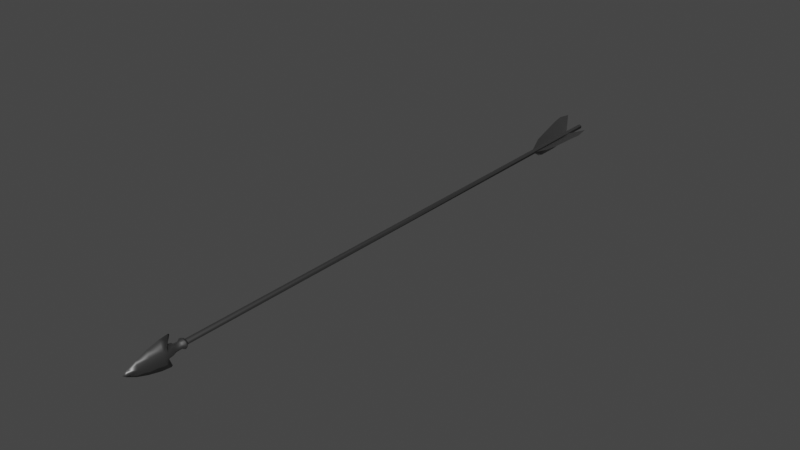 # Source: Sparrow_Arrow.blend  (saved by Blender 2.80.75; exported with 4.5.12 LTS)
import bpy
from mathutils import Matrix  # noqa: F401  (used for matrix-valued properties, if any)

bpy.ops.wm.read_factory_settings(use_empty=True)
scene = bpy.context.scene
scene.name = 'Scene'

# ---- collections
col_collection = bpy.data.collections.new('Collection'); scene.collection.children.link(col_collection)
col_collection_2 = bpy.data.collections.new('Collection 2'); scene.collection.children.link(col_collection_2)
col_collection_3 = bpy.data.collections.new('Collection 3'); scene.collection.children.link(col_collection_3)

# ---- images (referenced by path relative to the original .blend; pixels are not part of the script)
import os
ASSET_DIR = os.environ.get("B2B_ASSET_DIR", "")  # directory of the original .blend (textures are referenced by path, not embedded)
HERE = os.path.dirname(os.path.abspath(__file__))  # packed textures are extracted next to this script under _unpacked/

def load_image(name, relpath, width, height, colorspace="sRGB"):
    """Load a texture the original file referenced (path relative to the .blend, or extracted next to this script)."""
    p = next((c for c in (os.path.join(HERE, relpath), os.path.join(ASSET_DIR, relpath)) if relpath and os.path.exists(c)), "")
    if p:
        img = bpy.data.images.load(p, check_existing=True)
        img.name = name
    else:  # same state as the original file: an image datablock whose file is absent (Cycles renders it pink)
        img = bpy.data.images.new(name, width, height)
        img.source = "FILE"
        img.filepath = "//" + (relpath or name)
    img.colorspace_settings.name = colorspace
    return img
img_envsamplertex_001 = load_image('EnvSamplerTex.001', 'TeethAndTongue_D.tga', 1024, 1024, 'sRGB')
img_envsamplertex = load_image('EnvSamplerTex', 'TeethAndTongue_N.tga', 1024, 1024, 'Non-Color')

# ---- materials (node trees are filled in below, after node groups)
mat_m_sparrow_rogue_legs_hands = bpy.data.materials.new('M_Sparrow_Rogue_Legs_Hands')
mat_m_sparrow_rogue_legs_hands.use_transparent_shadow = False
mat_m_sparrow_rogue_legs_hands.diffuse_color = (0.2159, 0.2159, 0.2159, 1.0)
mat_m_sparrow_rogue_legs_hands.roughness = 0.5528
mat_m_sparrow_rogue_legs_hands.specular_intensity = 1.0
mat_m_sparrow_rogue_legs_hands.metallic = 1.0
mat_m_sparrow_rogue_torso_arms = bpy.data.materials.new('M_Sparrow_Rogue_Torso_Arms')
mat_m_sparrow_rogue_torso_arms.use_transparent_shadow = False
mat_m_sparrow_rogue_torso_arms.diffuse_color = (0.2159, 0.2159, 0.2159, 1.0)
mat_m_sparrow_rogue_torso_arms.roughness = 0.5528
mat_m_sparrow_rogue_torso_arms.specular_intensity = 1.0
mat_m_sparrow_rogue_torso_arms.metallic = 1.0
mat_m_sparrow_rogue_arrow = bpy.data.materials.new('M_Sparrow_Rogue_Arrow')
mat_m_sparrow_rogue_arrow.use_transparent_shadow = False
mat_m_sparrow_rogue_arrow.diffuse_color = (0.2159, 0.2159, 0.2159, 1.0)
mat_m_sparrow_rogue_arrow.roughness = 0.5528
mat_m_sparrow_rogue_arrow.specular_intensity = 1.0
mat_m_sparrow_rogue_arrow.metallic = 1.0
mat_m_sparrow_rogue_cloak = bpy.data.materials.new('M_Sparrow_Rogue_Cloak')
mat_m_sparrow_rogue_cloak.use_transparent_shadow = False
mat_m_sparrow_rogue_cloak.diffuse_color = (0.2159, 0.2159, 0.2159, 1.0)
mat_m_sparrow_rogue_cloak.roughness = 0.5528
mat_m_sparrow_rogue_cloak.specular_intensity = 1.0
mat_m_sparrow_rogue_cloak.metallic = 1.0
mat_m_sparrow_rogue_chestandbag = bpy.data.materials.new('M_Sparrow_Rogue_ChestandBag')
mat_m_sparrow_rogue_chestandbag.use_transparent_shadow = False
mat_m_sparrow_rogue_chestandbag.diffuse_color = (0.2159, 0.2159, 0.2159, 1.0)
mat_m_sparrow_rogue_chestandbag.roughness = 0.5528
mat_m_sparrow_rogue_chestandbag.specular_intensity = 1.0
mat_m_sparrow_rogue_chestandbag.metallic = 1.0
mat_m_arrowstring3 = bpy.data.materials.new('M_ArrowString3')
mat_m_arrowstring3.use_transparent_shadow = False
mat_m_arrowstring3.diffuse_color = (0.2159, 0.2159, 0.2159, 1.0)
mat_m_arrowstring3.roughness = 0.5528
mat_m_arrowstring3.specular_intensity = 1.0
mat_m_arrowstring3.metallic = 1.0
mat_fbx_default_material_6 = bpy.data.materials.new('Fbx Default Material 6')
mat_fbx_default_material_6.use_transparent_shadow = False
mat_fbx_default_material_6.diffuse_color = (0.72, 0.72, 0.72, 1.0)
mat_fbx_default_material_6.roughness = 0.5528
mat_fbx_default_material_6.specular_intensity = 1.0
mat_fbx_default_material_6.metallic = 1.0
mat_fbx_default_material_7 = bpy.data.materials.new('Fbx Default Material 7')
mat_fbx_default_material_7.use_transparent_shadow = False
mat_fbx_default_material_7.diffuse_color = (0.72, 0.72, 0.72, 1.0)
mat_fbx_default_material_7.roughness = 0.5528
mat_fbx_default_material_7.specular_intensity = 1.0
mat_fbx_default_material_7.metallic = 1.0
mat_m_tearline_inst2 = bpy.data.materials.new('M_TearLine_Inst2')
mat_m_tearline_inst2.use_transparent_shadow = False
mat_m_tearline_inst2.diffuse_color = (0.2159, 0.2159, 0.2159, 1.0)
mat_m_tearline_inst2.roughness = 0.5528
mat_m_tearline_inst2.specular_intensity = 1.0
mat_m_tearline_inst2.metallic = 1.0
mat_m_sparrow_eyerefractive_inst = bpy.data.materials.new('M_Sparrow_EyeRefractive_Inst')
mat_m_sparrow_eyerefractive_inst.use_transparent_shadow = False
mat_m_sparrow_eyerefractive_inst.diffuse_color = (0.2159, 0.2159, 0.2159, 1.0)
mat_m_sparrow_eyerefractive_inst.roughness = 0.5528
mat_m_sparrow_eyerefractive_inst.specular_intensity = 1.0
mat_m_sparrow_eyerefractive_inst.metallic = 1.0
mat_m_sparrow_eyelash_inst = bpy.data.materials.new('M_Sparrow_Eyelash_Inst')
mat_m_sparrow_eyelash_inst.use_transparent_shadow = False
mat_m_sparrow_eyelash_inst.diffuse_color = (0.2159, 0.2159, 0.2159, 1.0)
mat_m_sparrow_eyelash_inst.roughness = 0.5528
mat_m_sparrow_eyelash_inst.specular_intensity = 1.0
mat_m_sparrow_eyelash_inst.metallic = 1.0
mat_m_sparrow_eye_occlusion_inst = bpy.data.materials.new('M_Sparrow_Eye_Occlusion_Inst')
mat_m_sparrow_eye_occlusion_inst.use_transparent_shadow = False
mat_m_sparrow_eye_occlusion_inst.diffuse_color = (0.2159, 0.2159, 0.2159, 1.0)
mat_m_sparrow_eye_occlusion_inst.roughness = 0.5528
mat_m_sparrow_eye_occlusion_inst.specular_intensity = 1.0
mat_m_sparrow_eye_occlusion_inst.metallic = 1.0
mat_m_sparrow_hair_inst = bpy.data.materials.new('M_Sparrow_hair_Inst')
mat_m_sparrow_hair_inst.use_transparent_shadow = False
mat_m_sparrow_hair_inst.diffuse_color = (0.2159, 0.2159, 0.2159, 1.0)
mat_m_sparrow_hair_inst.roughness = 0.5528
mat_m_sparrow_hair_inst.specular_intensity = 1.0
mat_m_sparrow_hair_inst.metallic = 1.0
mat_fbx_default_material_13 = bpy.data.materials.new('Fbx Default Material 13')
mat_fbx_default_material_13.use_transparent_shadow = False
mat_fbx_default_material_13.diffuse_color = (0.72, 0.72, 0.72, 1.0)
mat_fbx_default_material_13.roughness = 0.5528
mat_fbx_default_material_13.specular_intensity = 1.0
mat_fbx_default_material_13.metallic = 1.0
mat_m_sparrow_new_head = bpy.data.materials.new('M_Sparrow_New_Head')
mat_m_sparrow_new_head.use_transparent_shadow = False
mat_m_sparrow_new_head.diffuse_color = (0.2159, 0.2159, 0.2159, 1.0)
mat_m_sparrow_new_head.roughness = 0.5528
mat_m_sparrow_new_head.specular_intensity = 1.0
mat_m_sparrow_new_head.metallic = 1.0
mat_m_m04_teethandtongue = bpy.data.materials.new('M_M04_TeethAndTongue')
mat_m_m04_teethandtongue.use_transparent_shadow = False
mat_m_m04_teethandtongue.roughness = 0.5528
mat_m_m04_teethandtongue.specular_intensity = 1.0
mat_m_m04_teethandtongue.metallic = 1.0

# ---- material node trees
mat_m_sparrow_rogue_legs_hands.use_nodes = True; mat_m_sparrow_rogue_legs_hands.node_tree.nodes.clear()
_N = mat_m_sparrow_rogue_legs_hands.node_tree.nodes; _L = mat_m_sparrow_rogue_legs_hands.node_tree.links
n0 = _N.new('ShaderNodeOutputMaterial'); n0.name = 'Material Output'; n0.location = (300, 300)
n1 = _N.new('ShaderNodeBsdfPrincipled'); n1.name = 'Principled BSDF'; n1.location = (10, 300)
n1.distribution = 'GGX'
n1.subsurface_method = 'BURLEY'
n1.inputs[0].default_value = (0.2159, 0.2159, 0.2159, 1.0)
n1.inputs[1].default_value = 1.0
n1.inputs[2].default_value = 0.5528
n1.inputs[3].default_value = 1.45
n1.inputs[13].default_value = 2.0
n1.inputs[27].default_value = (0.0, 0.0, 0.0, 1.0)
n1.inputs[28].default_value = 1.0
n2 = _N.new('ShaderNodeNormalMap'); n2.name = 'Normal Map'; n2.location = (-300, -300)
n2.label = 'Normal/Map'
n2.inputs[0].default_value = 0.14
_L.new(n1.outputs[0], n0.inputs[0])
_L.new(n2.outputs[0], n1.inputs[5])
n0.is_active_output = True
mat_m_sparrow_rogue_torso_arms.use_nodes = True; mat_m_sparrow_rogue_torso_arms.node_tree.nodes.clear()
_N = mat_m_sparrow_rogue_torso_arms.node_tree.nodes; _L = mat_m_sparrow_rogue_torso_arms.node_tree.links
n0 = _N.new('ShaderNodeOutputMaterial'); n0.name = 'Material Output'; n0.location = (300, 300)
n1 = _N.new('ShaderNodeBsdfPrincipled'); n1.name = 'Principled BSDF'; n1.location = (10, 300)
n1.distribution = 'GGX'
n1.subsurface_method = 'BURLEY'
n1.inputs[0].default_value = (0.2159, 0.2159, 0.2159, 1.0)
n1.inputs[1].default_value = 1.0
n1.inputs[2].default_value = 0.5528
n1.inputs[3].default_value = 1.45
n1.inputs[13].default_value = 2.0
n1.inputs[27].default_value = (0.0, 0.0, 0.0, 1.0)
n1.inputs[28].default_value = 1.0
n2 = _N.new('ShaderNodeNormalMap'); n2.name = 'Normal Map'; n2.location = (-300, -300)
n2.label = 'Normal/Map'
n2.inputs[0].default_value = 0.14
_L.new(n1.outputs[0], n0.inputs[0])
_L.new(n2.outputs[0], n1.inputs[5])
n0.is_active_output = True
mat_m_sparrow_rogue_arrow.use_nodes = True; mat_m_sparrow_rogue_arrow.node_tree.nodes.clear()
_N = mat_m_sparrow_rogue_arrow.node_tree.nodes; _L = mat_m_sparrow_rogue_arrow.node_tree.links
n0 = _N.new('ShaderNodeOutputMaterial'); n0.name = 'Material Output'; n0.location = (300, 300)
n1 = _N.new('ShaderNodeBsdfPrincipled'); n1.name = 'Principled BSDF'; n1.location = (10, 300)
n1.distribution = 'GGX'
n1.subsurface_method = 'BURLEY'
n1.inputs[0].default_value = (0.2159, 0.2159, 0.2159, 1.0)
n1.inputs[1].default_value = 1.0
n1.inputs[2].default_value = 0.5528
n1.inputs[3].default_value = 1.45
n1.inputs[13].default_value = 2.0
n1.inputs[27].default_value = (0.0, 0.0, 0.0, 1.0)
n1.inputs[28].default_value = 1.0
n2 = _N.new('ShaderNodeNormalMap'); n2.name = 'Normal Map'; n2.location = (-300, -300)
n2.label = 'Normal/Map'
n2.inputs[0].default_value = 0.14
_L.new(n1.outputs[0], n0.inputs[0])
_L.new(n2.outputs[0], n1.inputs[5])
n0.is_active_output = True
mat_m_sparrow_rogue_cloak.use_nodes = True; mat_m_sparrow_rogue_cloak.node_tree.nodes.clear()
_N = mat_m_sparrow_rogue_cloak.node_tree.nodes; _L = mat_m_sparrow_rogue_cloak.node_tree.links
n0 = _N.new('ShaderNodeOutputMaterial'); n0.name = 'Material Output'; n0.location = (300, 300)
n1 = _N.new('ShaderNodeBsdfPrincipled'); n1.name = 'Principled BSDF'; n1.location = (10, 300)
n1.distribution = 'GGX'
n1.subsurface_method = 'BURLEY'
n1.inputs[0].default_value = (0.2159, 0.2159, 0.2159, 1.0)
n1.inputs[1].default_value = 1.0
n1.inputs[2].default_value = 0.5528
n1.inputs[3].default_value = 1.45
n1.inputs[13].default_value = 2.0
n1.inputs[27].default_value = (0.0, 0.0, 0.0, 1.0)
n1.inputs[28].default_value = 1.0
n2 = _N.new('ShaderNodeNormalMap'); n2.name = 'Normal Map'; n2.location = (-300, -300)
n2.label = 'Normal/Map'
n2.inputs[0].default_value = 0.14
_L.new(n1.outputs[0], n0.inputs[0])
_L.new(n2.outputs[0], n1.inputs[5])
n0.is_active_output = True
mat_m_sparrow_rogue_chestandbag.use_nodes = True; mat_m_sparrow_rogue_chestandbag.node_tree.nodes.clear()
_N = mat_m_sparrow_rogue_chestandbag.node_tree.nodes; _L = mat_m_sparrow_rogue_chestandbag.node_tree.links
n0 = _N.new('ShaderNodeOutputMaterial'); n0.name = 'Material Output'; n0.location = (300, 300)
n1 = _N.new('ShaderNodeBsdfPrincipled'); n1.name = 'Principled BSDF'; n1.location = (10, 300)
n1.distribution = 'GGX'
n1.subsurface_method = 'BURLEY'
n1.inputs[0].default_value = (0.2159, 0.2159, 0.2159, 1.0)
n1.inputs[1].default_value = 1.0
n1.inputs[2].default_value = 0.5528
n1.inputs[3].default_value = 1.45
n1.inputs[13].default_value = 2.0
n1.inputs[27].default_value = (0.0, 0.0, 0.0, 1.0)
n1.inputs[28].default_value = 1.0
n2 = _N.new('ShaderNodeNormalMap'); n2.name = 'Normal Map'; n2.location = (-300, -300)
n2.label = 'Normal/Map'
n2.inputs[0].default_value = 0.14
_L.new(n1.outputs[0], n0.inputs[0])
_L.new(n2.outputs[0], n1.inputs[5])
n0.is_active_output = True
mat_m_arrowstring3.use_nodes = True; mat_m_arrowstring3.node_tree.nodes.clear()
_N = mat_m_arrowstring3.node_tree.nodes; _L = mat_m_arrowstring3.node_tree.links
n0 = _N.new('ShaderNodeOutputMaterial'); n0.name = 'Material Output'; n0.location = (300, 300)
n1 = _N.new('ShaderNodeBsdfPrincipled'); n1.name = 'Principled BSDF'; n1.location = (10, 300)
n1.distribution = 'GGX'
n1.subsurface_method = 'BURLEY'
n1.inputs[0].default_value = (0.2159, 0.2159, 0.2159, 1.0)
n1.inputs[1].default_value = 1.0
n1.inputs[2].default_value = 0.5528
n1.inputs[3].default_value = 1.45
n1.inputs[13].default_value = 2.0
n1.inputs[27].default_value = (0.0, 0.0, 0.0, 1.0)
n1.inputs[28].default_value = 1.0
n2 = _N.new('ShaderNodeNormalMap'); n2.name = 'Normal Map'; n2.location = (-300, -300)
n2.label = 'Normal/Map'
n2.inputs[0].default_value = 0.14
_L.new(n1.outputs[0], n0.inputs[0])
_L.new(n2.outputs[0], n1.inputs[5])
n0.is_active_output = True
mat_fbx_default_material_6.use_nodes = True; mat_fbx_default_material_6.node_tree.nodes.clear()
_N = mat_fbx_default_material_6.node_tree.nodes; _L = mat_fbx_default_material_6.node_tree.links
n0 = _N.new('ShaderNodeOutputMaterial'); n0.name = 'Material Output'; n0.location = (300, 300)
n1 = _N.new('ShaderNodeBsdfPrincipled'); n1.name = 'Principled BSDF'; n1.location = (10, 300)
n1.distribution = 'GGX'
n1.subsurface_method = 'BURLEY'
n1.inputs[0].default_value = (0.72, 0.72, 0.72, 1.0)
n1.inputs[1].default_value = 1.0
n1.inputs[2].default_value = 0.5528
n1.inputs[3].default_value = 1.45
n1.inputs[13].default_value = 2.0
n1.inputs[27].default_value = (0.0, 0.0, 0.0, 1.0)
n1.inputs[28].default_value = 1.0
n2 = _N.new('ShaderNodeNormalMap'); n2.name = 'Normal Map'; n2.location = (-300, -300)
n2.label = 'Normal/Map'
n2.inputs[0].default_value = 0.14
_L.new(n1.outputs[0], n0.inputs[0])
_L.new(n2.outputs[0], n1.inputs[5])
n0.is_active_output = True
mat_fbx_default_material_7.use_nodes = True; mat_fbx_default_material_7.node_tree.nodes.clear()
_N = mat_fbx_default_material_7.node_tree.nodes; _L = mat_fbx_default_material_7.node_tree.links
n0 = _N.new('ShaderNodeOutputMaterial'); n0.name = 'Material Output'; n0.location = (300, 300)
n1 = _N.new('ShaderNodeBsdfPrincipled'); n1.name = 'Principled BSDF'; n1.location = (10, 300)
n1.distribution = 'GGX'
n1.subsurface_method = 'BURLEY'
n1.inputs[0].default_value = (0.72, 0.72, 0.72, 1.0)
n1.inputs[1].default_value = 1.0
n1.inputs[2].default_value = 0.5528
n1.inputs[3].default_value = 1.45
n1.inputs[13].default_value = 2.0
n1.inputs[27].default_value = (0.0, 0.0, 0.0, 1.0)
n1.inputs[28].default_value = 1.0
n2 = _N.new('ShaderNodeNormalMap'); n2.name = 'Normal Map'; n2.location = (-300, -300)
n2.label = 'Normal/Map'
n2.inputs[0].default_value = 0.14
_L.new(n1.outputs[0], n0.inputs[0])
_L.new(n2.outputs[0], n1.inputs[5])
n0.is_active_output = True
mat_m_tearline_inst2.use_nodes = True; mat_m_tearline_inst2.node_tree.nodes.clear()
_N = mat_m_tearline_inst2.node_tree.nodes; _L = mat_m_tearline_inst2.node_tree.links
n0 = _N.new('ShaderNodeOutputMaterial'); n0.name = 'Material Output'; n0.location = (300, 300)
n1 = _N.new('ShaderNodeBsdfPrincipled'); n1.name = 'Principled BSDF'; n1.location = (10, 300)
n1.distribution = 'GGX'
n1.subsurface_method = 'BURLEY'
n1.inputs[0].default_value = (0.2159, 0.2159, 0.2159, 1.0)
n1.inputs[1].default_value = 1.0
n1.inputs[2].default_value = 0.5528
n1.inputs[3].default_value = 1.45
n1.inputs[4].default_value = 0.0
n1.inputs[13].default_value = 2.0
n1.inputs[27].default_value = (0.0, 0.0, 0.0, 1.0)
n1.inputs[28].default_value = 1.0
n2 = _N.new('ShaderNodeNormalMap'); n2.name = 'Normal Map'; n2.location = (-300, -300)
n2.label = 'Normal/Map'
n2.inputs[0].default_value = 0.14
_L.new(n1.outputs[0], n0.inputs[0])
_L.new(n2.outputs[0], n1.inputs[5])
n0.is_active_output = True
mat_m_sparrow_eyerefractive_inst.use_nodes = True; mat_m_sparrow_eyerefractive_inst.node_tree.nodes.clear()
_N = mat_m_sparrow_eyerefractive_inst.node_tree.nodes; _L = mat_m_sparrow_eyerefractive_inst.node_tree.links
n0 = _N.new('ShaderNodeOutputMaterial'); n0.name = 'Material Output'; n0.location = (300, 300)
n1 = _N.new('ShaderNodeBsdfPrincipled'); n1.name = 'Principled BSDF'; n1.location = (10, 300)
n1.distribution = 'GGX'
n1.subsurface_method = 'BURLEY'
n1.inputs[0].default_value = (0.2159, 0.2159, 0.2159, 1.0)
n1.inputs[1].default_value = 1.0
n1.inputs[2].default_value = 0.5528
n1.inputs[3].default_value = 1.45
n1.inputs[13].default_value = 2.0
n1.inputs[27].default_value = (0.0, 0.0, 0.0, 1.0)
n1.inputs[28].default_value = 1.0
n2 = _N.new('ShaderNodeNormalMap'); n2.name = 'Normal Map'; n2.location = (-300, -300)
n2.label = 'Normal/Map'
n2.inputs[0].default_value = 0.14
_L.new(n1.outputs[0], n0.inputs[0])
_L.new(n2.outputs[0], n1.inputs[5])
n0.is_active_output = True
mat_m_sparrow_eyelash_inst.use_nodes = True; mat_m_sparrow_eyelash_inst.node_tree.nodes.clear()
_N = mat_m_sparrow_eyelash_inst.node_tree.nodes; _L = mat_m_sparrow_eyelash_inst.node_tree.links
n0 = _N.new('ShaderNodeOutputMaterial'); n0.name = 'Material Output'; n0.location = (300, 300)
n1 = _N.new('ShaderNodeBsdfPrincipled'); n1.name = 'Principled BSDF'; n1.location = (10, 300)
n1.distribution = 'GGX'
n1.subsurface_method = 'BURLEY'
n1.inputs[0].default_value = (0.2159, 0.2159, 0.2159, 1.0)
n1.inputs[1].default_value = 1.0
n1.inputs[2].default_value = 0.5528
n1.inputs[3].default_value = 1.45
n1.inputs[4].default_value = 0.0
n1.inputs[13].default_value = 2.0
n1.inputs[27].default_value = (0.0, 0.0, 0.0, 1.0)
n1.inputs[28].default_value = 1.0
n2 = _N.new('ShaderNodeNormalMap'); n2.name = 'Normal Map'; n2.location = (-300, -300)
n2.label = 'Normal/Map'
n2.inputs[0].default_value = 0.14
_L.new(n1.outputs[0], n0.inputs[0])
_L.new(n2.outputs[0], n1.inputs[5])
n0.is_active_output = True
mat_m_sparrow_eye_occlusion_inst.use_nodes = True; mat_m_sparrow_eye_occlusion_inst.node_tree.nodes.clear()
_N = mat_m_sparrow_eye_occlusion_inst.node_tree.nodes; _L = mat_m_sparrow_eye_occlusion_inst.node_tree.links
n0 = _N.new('ShaderNodeOutputMaterial'); n0.name = 'Material Output'; n0.location = (300, 300)
n1 = _N.new('ShaderNodeBsdfPrincipled'); n1.name = 'Principled BSDF'; n1.location = (10, 300)
n1.distribution = 'GGX'
n1.subsurface_method = 'BURLEY'
n1.inputs[0].default_value = (0.2159, 0.2159, 0.2159, 1.0)
n1.inputs[1].default_value = 1.0
n1.inputs[2].default_value = 0.5528
n1.inputs[3].default_value = 1.45
n1.inputs[4].default_value = 0.0
n1.inputs[13].default_value = 2.0
n1.inputs[27].default_value = (0.0, 0.0, 0.0, 1.0)
n1.inputs[28].default_value = 1.0
n2 = _N.new('ShaderNodeNormalMap'); n2.name = 'Normal Map'; n2.location = (-300, -300)
n2.label = 'Normal/Map'
n2.inputs[0].default_value = 0.14
_L.new(n1.outputs[0], n0.inputs[0])
_L.new(n2.outputs[0], n1.inputs[5])
n0.is_active_output = True
mat_m_sparrow_hair_inst.use_nodes = True; mat_m_sparrow_hair_inst.node_tree.nodes.clear()
_N = mat_m_sparrow_hair_inst.node_tree.nodes; _L = mat_m_sparrow_hair_inst.node_tree.links
n0 = _N.new('ShaderNodeOutputMaterial'); n0.name = 'Material Output'; n0.location = (300, 300)
n1 = _N.new('ShaderNodeBsdfPrincipled'); n1.name = 'Principled BSDF'; n1.location = (10, 300)
n1.distribution = 'GGX'
n1.subsurface_method = 'BURLEY'
n1.inputs[0].default_value = (0.2159, 0.2159, 0.2159, 1.0)
n1.inputs[1].default_value = 1.0
n1.inputs[2].default_value = 0.5528
n1.inputs[3].default_value = 1.45
n1.inputs[13].default_value = 2.0
n1.inputs[27].default_value = (0.0, 0.0, 0.0, 1.0)
n1.inputs[28].default_value = 1.0
n2 = _N.new('ShaderNodeNormalMap'); n2.name = 'Normal Map'; n2.location = (-300, -300)
n2.label = 'Normal/Map'
n2.inputs[0].default_value = 0.14
_L.new(n1.outputs[0], n0.inputs[0])
_L.new(n2.outputs[0], n1.inputs[5])
n0.is_active_output = True
mat_fbx_default_material_13.use_nodes = True; mat_fbx_default_material_13.node_tree.nodes.clear()
_N = mat_fbx_default_material_13.node_tree.nodes; _L = mat_fbx_default_material_13.node_tree.links
n0 = _N.new('ShaderNodeOutputMaterial'); n0.name = 'Material Output'; n0.location = (300, 300)
n1 = _N.new('ShaderNodeBsdfPrincipled'); n1.name = 'Principled BSDF'; n1.location = (10, 300)
n1.distribution = 'GGX'
n1.subsurface_method = 'BURLEY'
n1.inputs[0].default_value = (0.72, 0.72, 0.72, 1.0)
n1.inputs[1].default_value = 1.0
n1.inputs[2].default_value = 0.5528
n1.inputs[3].default_value = 1.45
n1.inputs[13].default_value = 2.0
n1.inputs[27].default_value = (0.0, 0.0, 0.0, 1.0)
n1.inputs[28].default_value = 1.0
n2 = _N.new('ShaderNodeNormalMap'); n2.name = 'Normal Map'; n2.location = (-300, -300)
n2.label = 'Normal/Map'
n2.inputs[0].default_value = 0.14
_L.new(n1.outputs[0], n0.inputs[0])
_L.new(n2.outputs[0], n1.inputs[5])
n0.is_active_output = True
mat_m_sparrow_new_head.use_nodes = True; mat_m_sparrow_new_head.node_tree.nodes.clear()
_N = mat_m_sparrow_new_head.node_tree.nodes; _L = mat_m_sparrow_new_head.node_tree.links
n0 = _N.new('ShaderNodeOutputMaterial'); n0.name = 'Material Output'; n0.location = (300, 300)
n1 = _N.new('ShaderNodeBsdfPrincipled'); n1.name = 'Principled BSDF'; n1.location = (10, 300)
n1.distribution = 'GGX'
n1.subsurface_method = 'BURLEY'
n1.inputs[0].default_value = (0.2159, 0.2159, 0.2159, 1.0)
n1.inputs[1].default_value = 1.0
n1.inputs[2].default_value = 0.5528
n1.inputs[3].default_value = 1.45
n1.inputs[13].default_value = 2.0
n1.inputs[27].default_value = (0.0, 0.0, 0.0, 1.0)
n1.inputs[28].default_value = 1.0
n2 = _N.new('ShaderNodeNormalMap'); n2.name = 'Normal Map'; n2.location = (-300, -300)
n2.label = 'Normal/Map'
n2.inputs[0].default_value = 0.14
_L.new(n1.outputs[0], n0.inputs[0])
_L.new(n2.outputs[0], n1.inputs[5])
n0.is_active_output = True
mat_m_m04_teethandtongue.use_nodes = True; mat_m_m04_teethandtongue.node_tree.nodes.clear()
_N = mat_m_m04_teethandtongue.node_tree.nodes; _L = mat_m_m04_teethandtongue.node_tree.links
n0 = _N.new('ShaderNodeOutputMaterial'); n0.name = 'Material Output'; n0.location = (300, 300)
n1 = _N.new('ShaderNodeBsdfPrincipled'); n1.name = 'Principled BSDF'; n1.location = (10, 300)
n1.distribution = 'GGX'
n1.subsurface_method = 'BURLEY'
n1.inputs[1].default_value = 1.0
n1.inputs[2].default_value = 0.5528
n1.inputs[3].default_value = 1.45
n1.inputs[13].default_value = 2.0
n1.inputs[27].default_value = (0.0, 0.0, 0.0, 1.0)
n1.inputs[28].default_value = 1.0
n2 = _N.new('ShaderNodeNormalMap'); n2.name = 'Normal Map'; n2.location = (-300, -300)
n2.label = 'Normal/Map'
n2.inputs[0].default_value = 0.14
n3 = _N.new('ShaderNodeTexImage'); n3.name = 'Image Texture'; n3.location = (-300, 600)
n3.image = img_envsamplertex_001
n4 = _N.new('ShaderNodeTexImage'); n4.name = 'Image Texture.001'; n4.location = (-600, -900)
n4.image = img_envsamplertex
_L.new(n1.outputs[0], n0.inputs[0])
_L.new(n2.outputs[0], n1.inputs[5])
_L.new(n3.outputs[0], n1.inputs[0])
_L.new(n4.outputs[0], n2.inputs[1])
n0.is_active_output = True

# ---- world
world_world = bpy.data.worlds.new('World'); scene.world = world_world
world_world.use_nodes = True; world_world.node_tree.nodes.clear()
_N = world_world.node_tree.nodes; _L = world_world.node_tree.links
n0 = _N.new('ShaderNodeOutputWorld'); n0.name = 'World Output'; n0.location = (300, 300)
n1 = _N.new('ShaderNodeBackground'); n1.name = 'Background'; n1.location = (10, 300)
n1.inputs[0].default_value = (0.05088, 0.05088, 0.05088, 1.0)
_L.new(n1.outputs[0], n0.inputs[0])
n0.is_active_output = True
world_world.color = (0.05088, 0.05088, 0.05088)
world_world.use_sun_shadow = False
world_world.sun_shadow_jitter_overblur = 0.0

# ---- meshes
me_sparrow_rogue = bpy.data.meshes.new('Sparrow_Rogue')
me_sparrow_rogue.from_pydata([(9.712, 51.16, 0.03992), (9.712, -20.67, 0.0351), (10.01, -20.67, -0.1356), (9.991, 51.16, -0.1449), (10.01, -20.67, -0.4772), (9.991, 51.16, -0.468), (9.712, 51.16, -0.6527), (9.712, -20.67, -0.6479), (9.432, 51.16, -0.468), (9.432, 51.16, -0.468), (9.991, 51.16, -0.1449), (9.416, -20.67, -0.4772), (9.432, 51.16, -0.1449), (9.712, 51.16, 0.03992), (9.432, 51.16, -0.1449), (9.416, -20.67, -0.1356), (9.712, 51.16, 0.03992), (9.712, -20.67, 0.0351), (11.33, 49.87, -0.01696), (9.79, 47.6, -0.2467), (11.69, 47.63, -0.03268), (9.85, 46.12, -0.3717), (11.61, 45.91, 0.02685), (11.25, 42.52, -0.1002), (10.83, 40.93, -0.1845), (9.785, 39.51, -0.3756), (8.54, 49.8, 1.539), (9.805, 47.56, -0.1176), (8.618, 47.57, 1.893), (9.779, 46.05, -0.1228), (8.876, 45.84, 1.823), (9.43, 42.46, 1.449), (9.505, 40.87, 1.022), (9.652, 39.45, -0.04331), (8.438, 48.31, -2.346), (9.74, 47.61, -0.3484), (8.05, 50.19, -1.919), (9.713, 46.1, -0.3536), (8.69, 46.23, -2.288), (9.352, 42.43, -1.747), (9.661, 40.91, -1.302), (9.586, 39.5, -0.2741), (9.303, -20.55, 0.07742), (9.713, -20.55, 0.2342), (9.713, -20.55, -0.8466), (9.303, -20.55, -0.6898), (9.713, -20.77, 0.3038), (9.713, -20.55, 0.2342), (9.25, -20.77, 0.1266), (9.713, -21.08, 0.1111), (9.133, -20.55, -0.3062), (9.058, -20.77, -0.3062), (9.394, -21.08, -0.01071), (9.713, -21.77, 0.136), (9.25, -20.77, -0.739), (9.713, -20.55, -0.8466), (9.713, -20.77, -0.9162), (9.264, -21.08, -0.3062), (9.394, -21.08, -0.6017), (9.713, -21.08, -0.7235), (9.297, -21.77, -0.3062), (9.415, -21.77, -0.6344), (9.713, -21.77, -0.7483), (9.415, -21.77, 0.02205), (9.228, -22.15, -0.3062), (9.437, -22.15, -0.8512), (9.713, -22.06, -1.053), (9.713, -22.5, -1.153), (9.268, -22.15, -0.6502), (9.437, -22.84, -0.8762), (9.713, -22.16, -2.069), (9.713, -22.3, -2.2), (9.106, -22.97, -0.6852), (9.315, -22.97, -1.414), (9.713, -23.47, -2.069), (9.075, -22.97, -0.3062), (9.161, -23.46, -0.9897), (9.713, -24.95, -1.7), (9.268, -22.15, 0.03782), (9.304, -24.95, -0.9322), (9.713, -26.3, -1.225), (9.437, -22.15, 0.2388), (9.713, -22.06, 0.441), (9.106, -22.97, 0.07282), (9.437, -22.84, 0.2638), (9.713, -22.5, 0.541), (9.713, -22.16, 1.456), (9.713, -22.3, 1.587), (9.315, -22.97, 0.8018), (9.713, -23.47, 1.457), (9.161, -23.46, 0.3773), (9.713, -24.95, 1.088), (9.108, -23.45, -0.3062), (9.304, -24.95, 0.3198), (9.713, -26.3, 0.6128), (9.243, -24.95, -0.3062), (9.5, -26.3, 0.2078), (9.713, -27.41, 0.03382), (9.409, -26.3, -0.3062), (9.5, -26.3, -0.8202), (9.713, -27.41, -0.6462), (9.563, -27.41, -0.3062), (9.713, -27.86, -0.3062), (9.713, -20.55, -0.8466), (9.713, -20.55, 0.2342), (10.12, -20.55, 0.07742), (10.12, -20.55, -0.6898), (9.713, -20.55, 0.2342), (9.713, -20.77, 0.3038), (10.29, -20.55, -0.3062), (10.18, -20.77, 0.1266), (9.713, -21.08, 0.1111), (10.37, -20.77, -0.3062), (10.03, -21.08, -0.01071), (9.713, -21.77, 0.136), (10.18, -20.77, -0.739), (9.713, -20.55, -0.8466), (9.713, -20.77, -0.9162), (10.16, -21.08, -0.3062), (10.03, -21.08, -0.6017), (9.713, -21.08, -0.7235), (10.13, -21.77, -0.3062), (10.01, -21.77, -0.6344), (9.713, -21.77, -0.7483), (10.01, -21.77, 0.02205), (10.2, -22.15, -0.3062), (9.988, -22.15, -0.8512), (9.713, -22.06, -1.053), (9.713, -22.5, -1.153), (10.16, -22.15, -0.6502), (9.988, -22.84, -0.8762), (9.713, -22.16, -2.069), (9.713, -22.3, -2.2), (10.32, -22.97, -0.6852), (10.11, -22.97, -1.414), (9.713, -23.47, -2.069), (10.35, -22.97, -0.3062), (10.27, -23.46, -0.9897), (9.713, -24.95, -1.7), (10.16, -22.15, 0.03782), (10.12, -24.95, -0.9322), (9.713, -26.3, -1.225), (9.988, -22.15, 0.2388), (9.713, -22.06, 0.441), (10.32, -22.97, 0.07282), (9.988, -22.84, 0.2638), (9.713, -22.5, 0.541), (9.713, -22.16, 1.456), (9.713, -22.3, 1.587), (10.11, -22.97, 0.8018), (9.713, -23.47, 1.457), (10.27, -23.46, 0.3773), (9.713, -24.95, 1.088), (10.32, -23.45, -0.3062), (10.12, -24.95, 0.3198), (9.713, -26.3, 0.6128), (10.18, -24.95, -0.3062), (9.926, -26.3, 0.2078), (9.713, -27.41, 0.03382), (10.02, -26.3, -0.3062), (9.926, -26.3, -0.8202), (9.713, -27.41, -0.6462), (9.863, -27.41, -0.3062), (9.713, -27.86, -0.3062)], [], [(0, 1, 2), (2, 3, 0), (3, 2, 4), (4, 5, 3), (6, 5, 4), (4, 7, 6), (6, 8, 5), (9, 6, 7), (10, 5, 8), (7, 11, 9), (8, 12, 10), (13, 10, 12), (14, 9, 11), (11, 15, 14), (16, 14, 15), (15, 17, 16), (18, 19, 20), (20, 19, 21), (21, 22, 20), (22, 21, 23), (21, 24, 23), (21, 25, 24), (26, 27, 28), (28, 27, 29), (29, 30, 28), (30, 29, 31), (29, 32, 31), (29, 33, 32), (34, 35, 36), (35, 34, 37), (34, 38, 37), (37, 38, 39), (37, 39, 40), (37, 40, 41), (42, 43, 44), (44, 45, 42), (46, 47, 42), (42, 48, 46), (49, 46, 48), (50, 42, 45), (48, 42, 50), (51, 50, 45), (50, 51, 48), (48, 52, 49), (52, 48, 51), (53, 49, 52), (45, 54, 51), (54, 45, 55), (55, 56, 54), (57, 51, 54), (51, 57, 52), (58, 54, 56), (54, 58, 57), (56, 59, 58), (52, 57, 60), (60, 57, 58), (61, 58, 59), (58, 61, 60), (59, 62, 61), (60, 63, 52), (52, 63, 53), (64, 60, 61), (63, 60, 64), (65, 61, 62), (62, 66, 65), (65, 66, 67), (61, 68, 64), (65, 68, 61), (67, 69, 65), (67, 70, 69), (69, 70, 71), (72, 68, 65), (65, 69, 72), (71, 73, 69), (72, 69, 73), (71, 74, 73), (68, 72, 75), (75, 64, 68), (73, 76, 72), (76, 73, 74), (75, 72, 76), (76, 74, 77), (78, 64, 75), (64, 78, 63), (77, 79, 76), (77, 80, 79), (81, 63, 78), (53, 63, 81), (81, 82, 53), (81, 78, 83), (75, 83, 78), (82, 81, 84), (83, 84, 81), (84, 85, 82), (85, 84, 86), (87, 86, 84), (84, 88, 87), (83, 88, 84), (87, 88, 89), (88, 83, 90), (90, 89, 88), (90, 83, 75), (91, 89, 90), (75, 92, 90), (76, 92, 75), (92, 76, 79), (90, 93, 91), (93, 90, 92), (91, 93, 94), (79, 95, 92), (92, 95, 93), (94, 93, 96), (94, 96, 97), (93, 95, 98), (98, 96, 93), (98, 95, 79), (97, 96, 98), (79, 99, 98), (80, 99, 79), (80, 100, 99), (98, 99, 100), (98, 101, 97), (100, 101, 98), (101, 102, 97), (101, 100, 102), (103, 104, 105), (105, 106, 103), (105, 107, 108), (109, 106, 105), (108, 110, 105), (109, 105, 110), (110, 108, 111), (106, 109, 112), (110, 112, 109), (111, 113, 110), (112, 110, 113), (113, 111, 114), (112, 115, 106), (116, 106, 115), (115, 117, 116), (115, 112, 118), (113, 118, 112), (117, 115, 119), (118, 119, 115), (119, 120, 117), (121, 118, 113), (119, 118, 121), (120, 119, 122), (121, 122, 119), (122, 123, 120), (113, 124, 121), (114, 124, 113), (122, 121, 125), (125, 121, 124), (123, 122, 126), (126, 127, 123), (128, 127, 126), (125, 129, 122), (126, 122, 129), (126, 130, 128), (128, 130, 131), (132, 131, 130), (126, 129, 133), (133, 130, 126), (130, 134, 132), (133, 134, 130), (132, 134, 135), (136, 133, 129), (129, 125, 136), (134, 133, 137), (137, 135, 134), (137, 133, 136), (138, 135, 137), (136, 125, 139), (124, 139, 125), (137, 140, 138), (138, 140, 141), (142, 139, 124), (142, 124, 114), (114, 143, 142), (144, 139, 142), (139, 144, 136), (145, 142, 143), (142, 145, 144), (143, 146, 145), (146, 147, 145), (145, 147, 148), (148, 149, 145), (144, 145, 149), (148, 150, 149), (149, 151, 144), (151, 149, 150), (136, 144, 151), (151, 150, 152), (151, 153, 136), (136, 153, 137), (140, 137, 153), (152, 154, 151), (153, 151, 154), (152, 155, 154), (153, 156, 140), (154, 156, 153), (155, 157, 154), (155, 158, 157), (159, 156, 154), (154, 157, 159), (140, 156, 159), (159, 157, 158), (159, 160, 140), (141, 140, 160), (141, 160, 161), (161, 160, 159), (158, 162, 159), (159, 162, 161), (162, 158, 163), (162, 163, 161)])
me_sparrow_rogue.polygons.foreach_set('use_smooth', [True] * 216)
me_sparrow_rogue.polygons.foreach_set('material_index', [2, 2, 2, 2, 2, 2, 2, 2, 2, 2, 2, 2, 2, 2, 2, 2, 2, 2, 2, 2, 2, 2, 2, 2, 2, 2, 2, 2, 2, 2, 2, 2, 2, 2, 2, 2, 2, 2, 2, 2, 2, 2, 2, 2, 2, 2, 2, 2, 2, 2, 2, 2, 2, 2, 2, 2, 2, 2, 2, 2, 2, 2, 2, 2, 2, 2, 2, 2, 2, 2, 2, 2, 2, 2, 2, 2, 2, 2, 2, 2, 2, 2, 2, 2, 2, 2, 2, 2, 2, 2, 2, 2, 2, 2, 2, 2, 2, 2, 2, 2, 2, 2, 2, 2, 2, 2, 2, 2, 2, 2, 2, 2, 2, 2, 2, 2, 2, 2, 2, 2, 2, 2, 2, 2, 2, 2, 2, 2, 2, 2, 2, 2, 2, 2, 2, 2, 2, 2, 2, 2, 2, 2, 2, 2, 2, 2, 2, 2, 2, 2, 2, 2, 2, 2, 2, 2, 2, 2, 2, 2, 2, 2, 2, 2, 2, 2, 2, 2, 2, 2, 2, 2, 2, 2, 2, 2, 2, 2, 2, 2, 2, 2, 2, 2, 2, 2, 2, 2, 2, 2, 2, 2, 2, 2, 2, 2, 2, 2, 2, 2, 2, 2, 2, 2, 2, 2, 2, 2, 2, 2, 2, 2, 2, 2, 2, 2])
_uv = me_sparrow_rogue.uv_layers.new(name='DiffuseUV')
_uv.uv.foreach_set('vector', [0.9788, 0.05883, 0.9793, 0.7547, 0.9765, 0.7547, 0.9765, 0.7547, 0.976, 0.05883, 0.9788, 0.05883, 0.976, 0.05883, 0.9765, 0.7547, 0.9737, 0.7547, 0.9737, 0.7547, 0.9733, 0.05884, 0.976, 0.05883, 0.9705, 0.05885, 0.9733, 0.05884, 0.9737, 0.7547, 0.9737, 0.7547, 0.971, 0.7547, 0.9705, 0.05885, 0.9705, 0.05885, 0.9691, 0.05641, 0.9733, 0.05884, 0.9677, 0.05886, 0.9705, 0.05885, 0.971, 0.7547, 0.9746, 0.05639, 0.9733, 0.05884, 0.9691, 0.05641, 0.971, 0.7547, 0.9682, 0.7547, 0.9677, 0.05886, 0.9691, 0.05641, 0.9705, 0.05395, 0.9746, 0.05639, 0.9732, 0.05394, 0.9746, 0.05639, 0.9705, 0.05395, 0.9649, 0.05885, 0.9677, 0.05886, 0.9682, 0.7547, 0.9682, 0.7547, 0.9655, 0.7547, 0.9649, 0.05885, 0.962, 0.05885, 0.9649, 0.05885, 0.9655, 0.7547, 0.9655, 0.7547, 0.9627, 0.7547, 0.962, 0.05885, 0.9032, 0.4884, 0.889, 0.4608, 0.9068, 0.4752, 0.9068, 0.4752, 0.889, 0.4608, 0.889, 0.4472, 0.889, 0.4472, 0.9143, 0.4472, 0.9068, 0.4752, 0.9143, 0.4472, 0.889, 0.4472, 0.9148, 0.4225, 0.889, 0.4472, 0.9072, 0.4102, 0.9148, 0.4225, 0.889, 0.4472, 0.889, 0.3981, 0.9072, 0.4102, 0.9032, 0.4884, 0.889, 0.4608, 0.9068, 0.4752, 0.9068, 0.4752, 0.889, 0.4608, 0.889, 0.4472, 0.889, 0.4472, 0.9143, 0.4472, 0.9068, 0.4752, 0.9143, 0.4472, 0.889, 0.4472, 0.9148, 0.4225, 0.889, 0.4472, 0.9072, 0.4102, 0.9148, 0.4225, 0.889, 0.4472, 0.889, 0.3981, 0.9072, 0.4102, 0.8629, 0.4702, 0.889, 0.4608, 0.8714, 0.4829, 0.889, 0.4608, 0.8629, 0.4702, 0.889, 0.4472, 0.8629, 0.4702, 0.862, 0.4472, 0.889, 0.4472, 0.889, 0.4472, 0.862, 0.4472, 0.8607, 0.4185, 0.889, 0.4472, 0.8607, 0.4185, 0.8684, 0.4076, 0.889, 0.4472, 0.8684, 0.4076, 0.889, 0.3981, 0.4342, 0.1045, 0.4388, 0.09214, 0.4055, 0.09225, 0.4055, 0.09225, 0.4102, 0.1047, 0.4342, 0.1045, 0.4484, 0.1137, 0.4483, 0.1067, 0.4342, 0.1045, 0.4342, 0.1045, 0.4346, 0.1122, 0.4484, 0.1137, 0.4437, 0.1243, 0.4484, 0.1137, 0.4346, 0.1122, 0.4222, 0.1086, 0.4342, 0.1045, 0.4102, 0.1047, 0.4346, 0.1122, 0.4342, 0.1045, 0.4222, 0.1086, 0.4221, 0.1144, 0.4222, 0.1086, 0.4102, 0.1047, 0.4222, 0.1086, 0.4221, 0.1144, 0.4346, 0.1122, 0.4346, 0.1122, 0.4333, 0.1238, 0.4437, 0.1243, 0.4333, 0.1238, 0.4346, 0.1122, 0.4221, 0.1144, 0.4442, 0.1439, 0.4437, 0.1243, 0.4333, 0.1238, 0.4102, 0.1047, 0.4102, 0.1124, 0.4221, 0.1144, 0.4102, 0.1124, 0.4102, 0.1047, 0.3962, 0.1076, 0.3962, 0.1076, 0.3963, 0.1146, 0.4102, 0.1124, 0.4229, 0.1246, 0.4221, 0.1144, 0.4102, 0.1124, 0.4221, 0.1144, 0.4229, 0.1246, 0.4333, 0.1238, 0.412, 0.1244, 0.4102, 0.1124, 0.3963, 0.1146, 0.4102, 0.1124, 0.412, 0.1244, 0.4229, 0.1246, 0.3963, 0.1146, 0.4016, 0.1254, 0.412, 0.1244, 0.4333, 0.1238, 0.4229, 0.1246, 0.4233, 0.146, 0.4233, 0.146, 0.4229, 0.1246, 0.412, 0.1244, 0.4122, 0.1461, 0.412, 0.1244, 0.4016, 0.1254, 0.412, 0.1244, 0.4122, 0.1461, 0.4233, 0.146, 0.4016, 0.1254, 0.4023, 0.1451, 0.4122, 0.1461, 0.4233, 0.146, 0.4343, 0.1455, 0.4333, 0.1238, 0.4333, 0.1238, 0.4343, 0.1455, 0.4442, 0.1439, 0.4236, 0.1585, 0.4233, 0.146, 0.4122, 0.1461, 0.4343, 0.1455, 0.4233, 0.146, 0.4236, 0.1585, 0.4055, 0.158, 0.4122, 0.1461, 0.4023, 0.1451, 0.4023, 0.1451, 0.3954, 0.1545, 0.4055, 0.158, 0.4055, 0.158, 0.3954, 0.1545, 0.3919, 0.1671, 0.4122, 0.1461, 0.4134, 0.1588, 0.4236, 0.1585, 0.4055, 0.158, 0.4134, 0.1588, 0.4122, 0.1461, 0.3919, 0.1671, 0.4025, 0.1781, 0.4055, 0.158, 0.3919, 0.1671, 0.3627, 0.1661, 0.4025, 0.1781, 0.4025, 0.1781, 0.3627, 0.1661, 0.3596, 0.1709, 0.4126, 0.1852, 0.4134, 0.1588, 0.4055, 0.158, 0.4055, 0.158, 0.4025, 0.1781, 0.4126, 0.1852, 0.3596, 0.1709, 0.3887, 0.1877, 0.4025, 0.1781, 0.4126, 0.1852, 0.4025, 0.1781, 0.3887, 0.1877, 0.3596, 0.1709, 0.3672, 0.2051, 0.3887, 0.1877, 0.4134, 0.1588, 0.4126, 0.1852, 0.4244, 0.185, 0.4244, 0.185, 0.4236, 0.1585, 0.4134, 0.1588, 0.3887, 0.1877, 0.4039, 0.2012, 0.4126, 0.1852, 0.4039, 0.2012, 0.3887, 0.1877, 0.3672, 0.2051, 0.4244, 0.185, 0.4126, 0.1852, 0.4039, 0.2012, 0.4039, 0.2012, 0.3672, 0.2051, 0.381, 0.2489, 0.4338, 0.1582, 0.4236, 0.1585, 0.4244, 0.185, 0.4236, 0.1585, 0.4338, 0.1582, 0.4343, 0.1455, 0.381, 0.2489, 0.4071, 0.2465, 0.4039, 0.2012, 0.381, 0.2489, 0.3976, 0.2891, 0.4071, 0.2465, 0.4417, 0.157, 0.4343, 0.1455, 0.4338, 0.1582, 0.4442, 0.1439, 0.4343, 0.1455, 0.4417, 0.157, 0.4417, 0.157, 0.4516, 0.153, 0.4442, 0.1439, 0.4417, 0.157, 0.4338, 0.1582, 0.4361, 0.1846, 0.4244, 0.185, 0.4361, 0.1846, 0.4338, 0.1582, 0.4516, 0.153, 0.4417, 0.157, 0.4457, 0.1769, 0.4361, 0.1846, 0.4457, 0.1769, 0.4417, 0.157, 0.4457, 0.1769, 0.4558, 0.1653, 0.4516, 0.153, 0.4558, 0.1653, 0.4457, 0.1769, 0.4848, 0.1627, 0.4882, 0.1673, 0.4848, 0.1627, 0.4457, 0.1769, 0.4457, 0.1769, 0.4601, 0.1857, 0.4882, 0.1673, 0.4361, 0.1846, 0.4601, 0.1857, 0.4457, 0.1769, 0.4882, 0.1673, 0.4601, 0.1857, 0.4825, 0.2019, 0.4601, 0.1857, 0.4361, 0.1846, 0.4456, 0.2, 0.4456, 0.2, 0.4825, 0.2019, 0.4601, 0.1857, 0.4456, 0.2, 0.4361, 0.1846, 0.4244, 0.185, 0.4712, 0.2464, 0.4825, 0.2019, 0.4456, 0.2, 0.4244, 0.185, 0.4248, 0.1999, 0.4456, 0.2, 0.4039, 0.2012, 0.4248, 0.1999, 0.4244, 0.185, 0.4248, 0.1999, 0.4039, 0.2012, 0.4071, 0.2465, 0.4456, 0.2, 0.445, 0.2454, 0.4712, 0.2464, 0.445, 0.2454, 0.4456, 0.2, 0.4248, 0.1999, 0.4712, 0.2464, 0.445, 0.2454, 0.4569, 0.2874, 0.4071, 0.2465, 0.426, 0.2458, 0.4248, 0.1999, 0.4248, 0.1999, 0.426, 0.2458, 0.445, 0.2454, 0.4569, 0.2874, 0.445, 0.2454, 0.443, 0.2868, 0.4569, 0.2874, 0.443, 0.2868, 0.4395, 0.3214, 0.445, 0.2454, 0.426, 0.2458, 0.4272, 0.2869, 0.4272, 0.2869, 0.443, 0.2868, 0.445, 0.2454, 0.4272, 0.2869, 0.426, 0.2458, 0.4071, 0.2465, 0.4395, 0.3214, 0.443, 0.2868, 0.4272, 0.2869, 0.4071, 0.2465, 0.4114, 0.2877, 0.4272, 0.2869, 0.3976, 0.2891, 0.4114, 0.2877, 0.4071, 0.2465, 0.3976, 0.2891, 0.4169, 0.322, 0.4114, 0.2877, 0.4272, 0.2869, 0.4114, 0.2877, 0.4169, 0.322, 0.4272, 0.2869, 0.4281, 0.3209, 0.4395, 0.3214, 0.4169, 0.322, 0.4281, 0.3209, 0.4272, 0.2869, 0.4281, 0.3209, 0.4285, 0.3349, 0.4395, 0.3214, 0.4281, 0.3209, 0.4169, 0.322, 0.4285, 0.3349, 0.4055, 0.09225, 0.4388, 0.09214, 0.4342, 0.1045, 0.4342, 0.1045, 0.4102, 0.1047, 0.4055, 0.09225, 0.4342, 0.1045, 0.4483, 0.1067, 0.4484, 0.1137, 0.4222, 0.1086, 0.4102, 0.1047, 0.4342, 0.1045, 0.4484, 0.1137, 0.4346, 0.1122, 0.4342, 0.1045, 0.4222, 0.1086, 0.4342, 0.1045, 0.4346, 0.1122, 0.4346, 0.1122, 0.4484, 0.1137, 0.4437, 0.1243, 0.4102, 0.1047, 0.4222, 0.1086, 0.4221, 0.1144, 0.4346, 0.1122, 0.4221, 0.1144, 0.4222, 0.1086, 0.4437, 0.1243, 0.4333, 0.1238, 0.4346, 0.1122, 0.4221, 0.1144, 0.4346, 0.1122, 0.4333, 0.1238, 0.4333, 0.1238, 0.4437, 0.1243, 0.4442, 0.1439, 0.4221, 0.1144, 0.4102, 0.1124, 0.4102, 0.1047, 0.3962, 0.1076, 0.4102, 0.1047, 0.4102, 0.1124, 0.4102, 0.1124, 0.3963, 0.1146, 0.3962, 0.1076, 0.4102, 0.1124, 0.4221, 0.1144, 0.4229, 0.1246, 0.4333, 0.1238, 0.4229, 0.1246, 0.4221, 0.1144, 0.3963, 0.1146, 0.4102, 0.1124, 0.412, 0.1244, 0.4229, 0.1246, 0.412, 0.1244, 0.4102, 0.1124, 0.412, 0.1244, 0.4016, 0.1254, 0.3963, 0.1146, 0.4233, 0.146, 0.4229, 0.1246, 0.4333, 0.1238, 0.412, 0.1244, 0.4229, 0.1246, 0.4233, 0.146, 0.4016, 0.1254, 0.412, 0.1244, 0.4122, 0.1461, 0.4233, 0.146, 0.4122, 0.1461, 0.412, 0.1244, 0.4122, 0.1461, 0.4023, 0.1451, 0.4016, 0.1254, 0.4333, 0.1238, 0.4343, 0.1455, 0.4233, 0.146, 0.4442, 0.1439, 0.4343, 0.1455, 0.4333, 0.1238, 0.4122, 0.1461, 0.4233, 0.146, 0.4236, 0.1585, 0.4236, 0.1585, 0.4233, 0.146, 0.4343, 0.1455, 0.4023, 0.1451, 0.4122, 0.1461, 0.4055, 0.158, 0.4055, 0.158, 0.3954, 0.1545, 0.4023, 0.1451, 0.3919, 0.1671, 0.3954, 0.1545, 0.4055, 0.158, 0.4236, 0.1585, 0.4134, 0.1588, 0.4122, 0.1461, 0.4055, 0.158, 0.4122, 0.1461, 0.4134, 0.1588, 0.4055, 0.158, 0.4025, 0.1781, 0.3919, 0.1671, 0.3919, 0.1671, 0.4025, 0.1781, 0.3627, 0.1661, 0.3596, 0.1709, 0.3627, 0.1661, 0.4025, 0.1781, 0.4055, 0.158, 0.4134, 0.1588, 0.4126, 0.1852, 0.4126, 0.1852, 0.4025, 0.1781, 0.4055, 0.158, 0.4025, 0.1781, 0.3887, 0.1877, 0.3596, 0.1709, 0.4126, 0.1852, 0.3887, 0.1877, 0.4025, 0.1781, 0.3596, 0.1709, 0.3887, 0.1877, 0.3672, 0.2051, 0.4244, 0.185, 0.4126, 0.1852, 0.4134, 0.1588, 0.4134, 0.1588, 0.4236, 0.1585, 0.4244, 0.185, 0.3887, 0.1877, 0.4126, 0.1852, 0.4039, 0.2012, 0.4039, 0.2012, 0.3672, 0.2051, 0.3887, 0.1877, 0.4039, 0.2012, 0.4126, 0.1852, 0.4244, 0.185, 0.381, 0.2489, 0.3672, 0.2051, 0.4039, 0.2012, 0.4244, 0.185, 0.4236, 0.1585, 0.4338, 0.1582, 0.4343, 0.1455, 0.4338, 0.1582, 0.4236, 0.1585, 0.4039, 0.2012, 0.4071, 0.2465, 0.381, 0.2489, 0.381, 0.2489, 0.4071, 0.2465, 0.3976, 0.2891, 0.4417, 0.157, 0.4338, 0.1582, 0.4343, 0.1455, 0.4417, 0.157, 0.4343, 0.1455, 0.4442, 0.1439, 0.4442, 0.1439, 0.4516, 0.153, 0.4417, 0.157, 0.4361, 0.1846, 0.4338, 0.1582, 0.4417, 0.157, 0.4338, 0.1582, 0.4361, 0.1846, 0.4244, 0.185, 0.4457, 0.1769, 0.4417, 0.157, 0.4516, 0.153, 0.4417, 0.157, 0.4457, 0.1769, 0.4361, 0.1846, 0.4516, 0.153, 0.4558, 0.1653, 0.4457, 0.1769, 0.4558, 0.1653, 0.4848, 0.1627, 0.4457, 0.1769, 0.4457, 0.1769, 0.4848, 0.1627, 0.4882, 0.1673, 0.4882, 0.1673, 0.4601, 0.1857, 0.4457, 0.1769, 0.4361, 0.1846, 0.4457, 0.1769, 0.4601, 0.1857, 0.4882, 0.1673, 0.4825, 0.2019, 0.4601, 0.1857, 0.4601, 0.1857, 0.4456, 0.2, 0.4361, 0.1846, 0.4456, 0.2, 0.4601, 0.1857, 0.4825, 0.2019, 0.4244, 0.185, 0.4361, 0.1846, 0.4456, 0.2, 0.4456, 0.2, 0.4825, 0.2019, 0.4712, 0.2464, 0.4456, 0.2, 0.4248, 0.1999, 0.4244, 0.185, 0.4244, 0.185, 0.4248, 0.1999, 0.4039, 0.2012, 0.4071, 0.2465, 0.4039, 0.2012, 0.4248, 0.1999, 0.4712, 0.2464, 0.445, 0.2454, 0.4456, 0.2, 0.4248, 0.1999, 0.4456, 0.2, 0.445, 0.2454, 0.4712, 0.2464, 0.4569, 0.2874, 0.445, 0.2454, 0.4248, 0.1999, 0.426, 0.2458, 0.4071, 0.2465, 0.445, 0.2454, 0.426, 0.2458, 0.4248, 0.1999, 0.4569, 0.2874, 0.443, 0.2868, 0.445, 0.2454, 0.4569, 0.2874, 0.4395, 0.3214, 0.443, 0.2868, 0.4272, 0.2869, 0.426, 0.2458, 0.445, 0.2454, 0.445, 0.2454, 0.443, 0.2868, 0.4272, 0.2869, 0.4071, 0.2465, 0.426, 0.2458, 0.4272, 0.2869, 0.4272, 0.2869, 0.443, 0.2868, 0.4395, 0.3214, 0.4272, 0.2869, 0.4114, 0.2877, 0.4071, 0.2465, 0.3976, 0.2891, 0.4071, 0.2465, 0.4114, 0.2877, 0.3976, 0.2891, 0.4114, 0.2877, 0.4169, 0.322, 0.4169, 0.322, 0.4114, 0.2877, 0.4272, 0.2869, 0.4395, 0.3214, 0.4281, 0.3209, 0.4272, 0.2869, 0.4272, 0.2869, 0.4281, 0.3209, 0.4169, 0.322, 0.4281, 0.3209, 0.4395, 0.3214, 0.4285, 0.3349, 0.4281, 0.3209, 0.4285, 0.3349, 0.4169, 0.322])
_uv.active_render = True
_uv = me_sparrow_rogue.uv_layers.new(name='LightMapUV')
_uv.uv.foreach_set('vector', [0.622, 0.008015, 0.6211, 0.8661, 0.5765, 0.8661, 0.5765, 0.8661, 0.5773, 0.008026, 0.622, 0.008015, 0.5773, 0.008026, 0.5765, 0.8661, 0.5319, 0.8661, 0.5319, 0.8661, 0.5327, 0.008037, 0.5773, 0.008026, 0.4881, 0.008048, 0.5327, 0.008037, 0.5319, 0.8661, 0.5319, 0.8661, 0.4872, 0.8661, 0.4881, 0.008048, 0.4881, 0.008048, 0.4656, 0.005032, 0.5327, 0.008037, 0.4435, 0.00806, 0.4881, 0.008048, 0.4872, 0.8661, 0.5549, 0.005009, 0.5327, 0.008037, 0.4656, 0.005032, 0.4872, 0.8661, 0.4426, 0.8661, 0.4435, 0.00806, 0.4656, 0.005032, 0.4878, 0.002003, 0.5549, 0.005009, 0.5325, 0.001993, 0.5549, 0.005009, 0.4878, 0.002003, 0.3976, 0.00805, 0.4435, 0.00806, 0.4426, 0.8661, 0.4426, 0.8661, 0.398, 0.8661, 0.3976, 0.00805, 0.3517, 0.008048, 0.3976, 0.00805, 0.398, 0.8661, 0.398, 0.8661, 0.3534, 0.8661, 0.3517, 0.008048, 0.2669, 0.005399, 0.4737, 0.05445, 0.2645, 0.0309, 0.2645, 0.0309, 0.4737, 0.05445, 0.4737, 0.07196, 0.4737, 0.07196, 0.2784, 0.06902, 0.2645, 0.0309, 0.2784, 0.06902, 0.4737, 0.07196, 0.2935, 0.09902, 0.4737, 0.07196, 0.3389, 0.1207, 0.2935, 0.09902, 0.4737, 0.07196, 0.4737, 0.1352, 0.3389, 0.1207, 0.2669, 0.005399, 0.4737, 0.05445, 0.2645, 0.0309, 0.2645, 0.0309, 0.4737, 0.05445, 0.4737, 0.07196, 0.4737, 0.07196, 0.2784, 0.06902, 0.2645, 0.0309, 0.2784, 0.06902, 0.4737, 0.07196, 0.2935, 0.09902, 0.4737, 0.07196, 0.3389, 0.1207, 0.2935, 0.09902, 0.4737, 0.07196, 0.4737, 0.1352, 0.3389, 0.1207, 0.6895, 0.04041, 0.4737, 0.05445, 0.6983, 0.005298, 0.4737, 0.05445, 0.6895, 0.04041, 0.4737, 0.07196, 0.6895, 0.04041, 0.6784, 0.0703, 0.4737, 0.07196, 0.4737, 0.07196, 0.6784, 0.0703, 0.6589, 0.09823, 0.4737, 0.07196, 0.6589, 0.09823, 0.6281, 0.1195, 0.4737, 0.07196, 0.6281, 0.1195, 0.4737, 0.1352, 0.5403, 0.8733, 0.5645, 0.8668, 0.3963, 0.8669, 0.3963, 0.8669, 0.4201, 0.8734, 0.5403, 0.8733, 0.6127, 0.8781, 0.6124, 0.8744, 0.5403, 0.8733, 0.5403, 0.8733, 0.5412, 0.8773, 0.6127, 0.8781, 0.5869, 0.8836, 0.6127, 0.8781, 0.5412, 0.8773, 0.4791, 0.8754, 0.5403, 0.8733, 0.4201, 0.8734, 0.5412, 0.8773, 0.5403, 0.8733, 0.4791, 0.8754, 0.478, 0.8784, 0.4791, 0.8754, 0.4201, 0.8734, 0.4791, 0.8754, 0.478, 0.8784, 0.5412, 0.8773, 0.5412, 0.8773, 0.533, 0.8833, 0.5869, 0.8836, 0.533, 0.8833, 0.5412, 0.8773, 0.478, 0.8784, 0.5867, 0.8938, 0.5869, 0.8836, 0.533, 0.8833, 0.4201, 0.8734, 0.4193, 0.8774, 0.478, 0.8784, 0.4193, 0.8774, 0.4201, 0.8734, 0.3491, 0.8749, 0.3491, 0.8749, 0.3498, 0.8785, 0.4193, 0.8774, 0.4803, 0.8837, 0.478, 0.8784, 0.4193, 0.8774, 0.478, 0.8784, 0.4803, 0.8837, 0.533, 0.8833, 0.4266, 0.8836, 0.4193, 0.8774, 0.3498, 0.8785, 0.4193, 0.8774, 0.4266, 0.8836, 0.4803, 0.8837, 0.3498, 0.8785, 0.3765, 0.8841, 0.4266, 0.8836, 0.533, 0.8833, 0.4803, 0.8837, 0.4796, 0.8949, 0.4796, 0.8949, 0.4803, 0.8837, 0.4266, 0.8836, 0.425, 0.8949, 0.4266, 0.8836, 0.3765, 0.8841, 0.4266, 0.8836, 0.425, 0.8949, 0.4796, 0.8949, 0.3765, 0.8841, 0.3773, 0.8944, 0.425, 0.8949, 0.4796, 0.8949, 0.5356, 0.8946, 0.533, 0.8833, 0.533, 0.8833, 0.5356, 0.8946, 0.5867, 0.8938, 0.4797, 0.9014, 0.4796, 0.8949, 0.425, 0.8949, 0.5356, 0.8946, 0.4796, 0.8949, 0.4797, 0.9014, 0.3913, 0.9012, 0.425, 0.8949, 0.3773, 0.8944, 0.3773, 0.8944, 0.3435, 0.8993, 0.3913, 0.9012, 0.3913, 0.9012, 0.3435, 0.8993, 0.3257, 0.9059, 0.425, 0.8949, 0.4293, 0.9015, 0.4797, 0.9014, 0.3913, 0.9012, 0.4293, 0.9015, 0.425, 0.8949, 0.3257, 0.9059, 0.3749, 0.9116, 0.3913, 0.9012, 0.3257, 0.9059, 0.1799, 0.9054, 0.3749, 0.9116, 0.3749, 0.9116, 0.1799, 0.9054, 0.1642, 0.9079, 0.4223, 0.9153, 0.4293, 0.9015, 0.3913, 0.9012, 0.3913, 0.9012, 0.3749, 0.9116, 0.4223, 0.9153, 0.1642, 0.9079, 0.309, 0.9166, 0.3749, 0.9116, 0.4223, 0.9153, 0.3749, 0.9116, 0.309, 0.9166, 0.1642, 0.9079, 0.2027, 0.9257, 0.309, 0.9166, 0.4293, 0.9015, 0.4223, 0.9153, 0.4799, 0.9152, 0.4799, 0.9152, 0.4797, 0.9014, 0.4293, 0.9015, 0.309, 0.9166, 0.379, 0.9237, 0.4223, 0.9153, 0.379, 0.9237, 0.309, 0.9166, 0.2027, 0.9257, 0.4799, 0.9152, 0.4223, 0.9153, 0.379, 0.9237, 0.379, 0.9237, 0.2027, 0.9257, 0.2694, 0.9486, 0.5314, 0.9013, 0.4797, 0.9014, 0.4799, 0.9152, 0.4797, 0.9014, 0.5314, 0.9013, 0.5356, 0.8946, 0.2694, 0.9486, 0.3895, 0.9473, 0.379, 0.9237, 0.2694, 0.9486, 0.3431, 0.9695, 0.3895, 0.9473, 0.572, 0.9006, 0.5356, 0.8946, 0.5314, 0.9013, 0.5867, 0.8938, 0.5356, 0.8946, 0.572, 0.9006, 0.572, 0.9006, 0.6248, 0.8985, 0.5867, 0.8938, 0.572, 0.9006, 0.5314, 0.9013, 0.5395, 0.915, 0.4799, 0.9152, 0.5395, 0.915, 0.5314, 0.9013, 0.6248, 0.8985, 0.572, 0.9006, 0.591, 0.911, 0.5395, 0.915, 0.591, 0.911, 0.572, 0.9006, 0.591, 0.911, 0.6459, 0.9049, 0.6248, 0.8985, 0.6459, 0.9049, 0.591, 0.911, 0.7973, 0.9036, 0.8144, 0.906, 0.7973, 0.9036, 0.591, 0.911, 0.591, 0.911, 0.6672, 0.9156, 0.8144, 0.906, 0.5395, 0.915, 0.6672, 0.9156, 0.591, 0.911, 0.8144, 0.906, 0.6672, 0.9156, 0.7855, 0.924, 0.6672, 0.9156, 0.5395, 0.915, 0.5878, 0.9231, 0.5878, 0.9231, 0.7855, 0.924, 0.6672, 0.9156, 0.5878, 0.9231, 0.5395, 0.915, 0.4799, 0.9152, 0.7234, 0.9472, 0.7855, 0.924, 0.5878, 0.9231, 0.4799, 0.9152, 0.48, 0.923, 0.5878, 0.9231, 0.379, 0.9237, 0.48, 0.923, 0.4799, 0.9152, 0.48, 0.923, 0.379, 0.9237, 0.3895, 0.9473, 0.5878, 0.9231, 0.5793, 0.9467, 0.7234, 0.9472, 0.5793, 0.9467, 0.5878, 0.9231, 0.48, 0.923, 0.7234, 0.9472, 0.5793, 0.9467, 0.6413, 0.9686, 0.3895, 0.9473, 0.4805, 0.9469, 0.48, 0.923, 0.48, 0.923, 0.4805, 0.9469, 0.5793, 0.9467, 0.6413, 0.9686, 0.5793, 0.9467, 0.5646, 0.9683, 0.6413, 0.9686, 0.5646, 0.9683, 0.5429, 0.9863, 0.5793, 0.9467, 0.4805, 0.9469, 0.4809, 0.9683, 0.4809, 0.9683, 0.5646, 0.9683, 0.5793, 0.9467, 0.4809, 0.9683, 0.4805, 0.9469, 0.3895, 0.9473, 0.5429, 0.9863, 0.5646, 0.9683, 0.4809, 0.9683, 0.3895, 0.9473, 0.406, 0.9688, 0.4809, 0.9683, 0.3431, 0.9695, 0.406, 0.9688, 0.3895, 0.9473, 0.3431, 0.9695, 0.4291, 0.9867, 0.406, 0.9688, 0.4809, 0.9683, 0.406, 0.9688, 0.4291, 0.9867, 0.4809, 0.9683, 0.4812, 0.9861, 0.5429, 0.9863, 0.4291, 0.9867, 0.4812, 0.9861, 0.4809, 0.9683, 0.4812, 0.9861, 0.4814, 0.9934, 0.5429, 0.9863, 0.4812, 0.9861, 0.4291, 0.9867, 0.4814, 0.9934, 0.3963, 0.8669, 0.5645, 0.8668, 0.5403, 0.8733, 0.5403, 0.8733, 0.4201, 0.8734, 0.3963, 0.8669, 0.5403, 0.8733, 0.6124, 0.8744, 0.6127, 0.8781, 0.4791, 0.8754, 0.4201, 0.8734, 0.5403, 0.8733, 0.6127, 0.8781, 0.5412, 0.8773, 0.5403, 0.8733, 0.4791, 0.8754, 0.5403, 0.8733, 0.5412, 0.8773, 0.5412, 0.8773, 0.6127, 0.8781, 0.5869, 0.8836, 0.4201, 0.8734, 0.4791, 0.8754, 0.478, 0.8784, 0.5412, 0.8773, 0.478, 0.8784, 0.4791, 0.8754, 0.5869, 0.8836, 0.533, 0.8833, 0.5412, 0.8773, 0.478, 0.8784, 0.5412, 0.8773, 0.533, 0.8833, 0.533, 0.8833, 0.5869, 0.8836, 0.5867, 0.8938, 0.478, 0.8784, 0.4193, 0.8774, 0.4201, 0.8734, 0.3491, 0.8749, 0.4201, 0.8734, 0.4193, 0.8774, 0.4193, 0.8774, 0.3498, 0.8785, 0.3491, 0.8749, 0.4193, 0.8774, 0.478, 0.8784, 0.4803, 0.8837, 0.533, 0.8833, 0.4803, 0.8837, 0.478, 0.8784, 0.3498, 0.8785, 0.4193, 0.8774, 0.4266, 0.8836, 0.4803, 0.8837, 0.4266, 0.8836, 0.4193, 0.8774, 0.4266, 0.8836, 0.3765, 0.8841, 0.3498, 0.8785, 0.4796, 0.8949, 0.4803, 0.8837, 0.533, 0.8833, 0.4266, 0.8836, 0.4803, 0.8837, 0.4796, 0.8949, 0.3765, 0.8841, 0.4266, 0.8836, 0.425, 0.8949, 0.4796, 0.8949, 0.425, 0.8949, 0.4266, 0.8836, 0.425, 0.8949, 0.3773, 0.8944, 0.3765, 0.8841, 0.533, 0.8833, 0.5356, 0.8946, 0.4796, 0.8949, 0.5867, 0.8938, 0.5356, 0.8946, 0.533, 0.8833, 0.425, 0.8949, 0.4796, 0.8949, 0.4797, 0.9014, 0.4797, 0.9014, 0.4796, 0.8949, 0.5356, 0.8946, 0.3773, 0.8944, 0.425, 0.8949, 0.3913, 0.9012, 0.3913, 0.9012, 0.3435, 0.8993, 0.3773, 0.8944, 0.3257, 0.9059, 0.3435, 0.8993, 0.3913, 0.9012, 0.4797, 0.9014, 0.4293, 0.9015, 0.425, 0.8949, 0.3913, 0.9012, 0.425, 0.8949, 0.4293, 0.9015, 0.3913, 0.9012, 0.3749, 0.9116, 0.3257, 0.9059, 0.3257, 0.9059, 0.3749, 0.9116, 0.1799, 0.9054, 0.1642, 0.9079, 0.1799, 0.9054, 0.3749, 0.9116, 0.3913, 0.9012, 0.4293, 0.9015, 0.4223, 0.9153, 0.4223, 0.9153, 0.3749, 0.9116, 0.3913, 0.9012, 0.3749, 0.9116, 0.309, 0.9166, 0.1642, 0.9079, 0.4223, 0.9153, 0.309, 0.9166, 0.3749, 0.9116, 0.1642, 0.9079, 0.309, 0.9166, 0.2027, 0.9257, 0.4799, 0.9152, 0.4223, 0.9153, 0.4293, 0.9015, 0.4293, 0.9015, 0.4797, 0.9014, 0.4799, 0.9152, 0.309, 0.9166, 0.4223, 0.9153, 0.379, 0.9237, 0.379, 0.9237, 0.2027, 0.9257, 0.309, 0.9166, 0.379, 0.9237, 0.4223, 0.9153, 0.4799, 0.9152, 0.2694, 0.9486, 0.2027, 0.9257, 0.379, 0.9237, 0.4799, 0.9152, 0.4797, 0.9014, 0.5314, 0.9013, 0.5356, 0.8946, 0.5314, 0.9013, 0.4797, 0.9014, 0.379, 0.9237, 0.3895, 0.9473, 0.2694, 0.9486, 0.2694, 0.9486, 0.3895, 0.9473, 0.3431, 0.9695, 0.572, 0.9006, 0.5314, 0.9013, 0.5356, 0.8946, 0.572, 0.9006, 0.5356, 0.8946, 0.5867, 0.8938, 0.5867, 0.8938, 0.6248, 0.8985, 0.572, 0.9006, 0.5395, 0.915, 0.5314, 0.9013, 0.572, 0.9006, 0.5314, 0.9013, 0.5395, 0.915, 0.4799, 0.9152, 0.591, 0.911, 0.572, 0.9006, 0.6248, 0.8985, 0.572, 0.9006, 0.591, 0.911, 0.5395, 0.915, 0.6248, 0.8985, 0.6459, 0.9049, 0.591, 0.911, 0.6459, 0.9049, 0.7973, 0.9036, 0.591, 0.911, 0.591, 0.911, 0.7973, 0.9036, 0.8144, 0.906, 0.8144, 0.906, 0.6672, 0.9156, 0.591, 0.911, 0.5395, 0.915, 0.591, 0.911, 0.6672, 0.9156, 0.8144, 0.906, 0.7855, 0.924, 0.6672, 0.9156, 0.6672, 0.9156, 0.5878, 0.9231, 0.5395, 0.915, 0.5878, 0.9231, 0.6672, 0.9156, 0.7855, 0.924, 0.4799, 0.9152, 0.5395, 0.915, 0.5878, 0.9231, 0.5878, 0.9231, 0.7855, 0.924, 0.7234, 0.9472, 0.5878, 0.9231, 0.48, 0.923, 0.4799, 0.9152, 0.4799, 0.9152, 0.48, 0.923, 0.379, 0.9237, 0.3895, 0.9473, 0.379, 0.9237, 0.48, 0.923, 0.7234, 0.9472, 0.5793, 0.9467, 0.5878, 0.9231, 0.48, 0.923, 0.5878, 0.9231, 0.5793, 0.9467, 0.7234, 0.9472, 0.6413, 0.9686, 0.5793, 0.9467, 0.48, 0.923, 0.4805, 0.9469, 0.3895, 0.9473, 0.5793, 0.9467, 0.4805, 0.9469, 0.48, 0.923, 0.6413, 0.9686, 0.5646, 0.9683, 0.5793, 0.9467, 0.6413, 0.9686, 0.5429, 0.9863, 0.5646, 0.9683, 0.4809, 0.9683, 0.4805, 0.9469, 0.5793, 0.9467, 0.5793, 0.9467, 0.5646, 0.9683, 0.4809, 0.9683, 0.3895, 0.9473, 0.4805, 0.9469, 0.4809, 0.9683, 0.4809, 0.9683, 0.5646, 0.9683, 0.5429, 0.9863, 0.4809, 0.9683, 0.406, 0.9688, 0.3895, 0.9473, 0.3431, 0.9695, 0.3895, 0.9473, 0.406, 0.9688, 0.3431, 0.9695, 0.406, 0.9688, 0.4291, 0.9867, 0.4291, 0.9867, 0.406, 0.9688, 0.4809, 0.9683, 0.5429, 0.9863, 0.4812, 0.9861, 0.4809, 0.9683, 0.4809, 0.9683, 0.4812, 0.9861, 0.4291, 0.9867, 0.4812, 0.9861, 0.5429, 0.9863, 0.4814, 0.9934, 0.4812, 0.9861, 0.4814, 0.9934, 0.4291, 0.9867])
me_sparrow_rogue.materials.append(mat_m_sparrow_rogue_legs_hands)
me_sparrow_rogue.materials.append(mat_m_sparrow_rogue_torso_arms)
me_sparrow_rogue.materials.append(mat_m_sparrow_rogue_arrow)
me_sparrow_rogue.materials.append(mat_m_sparrow_rogue_cloak)
me_sparrow_rogue.materials.append(mat_m_sparrow_rogue_chestandbag)
me_sparrow_rogue.materials.append(mat_m_arrowstring3)
me_sparrow_rogue.materials.append(mat_fbx_default_material_6)
me_sparrow_rogue.materials.append(mat_fbx_default_material_7)
me_sparrow_rogue.materials.append(mat_m_tearline_inst2)
me_sparrow_rogue.materials.append(mat_m_sparrow_eyerefractive_inst)
me_sparrow_rogue.materials.append(mat_m_sparrow_eyelash_inst)
me_sparrow_rogue.materials.append(mat_m_sparrow_eye_occlusion_inst)
me_sparrow_rogue.materials.append(mat_m_sparrow_hair_inst)
me_sparrow_rogue.materials.append(mat_fbx_default_material_13)
me_sparrow_rogue.materials.append(mat_m_sparrow_new_head)
me_sparrow_rogue.materials.append(mat_m_m04_teethandtongue)
me_sparrow_rogue.use_remesh_preserve_volume = False
me_sparrow_rogue.use_remesh_preserve_attributes = False
me_sparrow_rogue.use_mirror_vertex_groups = False
me_sparrow_rogue.update()
me_sparrow_rogue.normals_split_custom_set([tuple(v) for v in zip(*[iter([-0.003959, 0.2804, 0.9599, -0.003916, -0.003947, 1.0, 0.7711, -0.003924, 0.6367, 0.7711, -0.003924, 0.6367, 0.6352, 0.7457, 0.2012, -0.003959, 0.2804, 0.9599, 0.6352, 0.7457, 0.2012, 0.7711, -0.003924, 0.6367, 0.8704, -0.003951, -0.4923, 0.8704, -0.003951, -0.4923, 0.5781, 0.7512, -0.3186, 0.6352, 0.7457, 0.2012, 0.1758, 0.3555, -0.918, 0.5781, 0.7512, -0.3186, 0.8704, -0.003951, -0.4923, 0.8704, -0.003951, -0.4923, -0.2141, -0.003897, -0.9768, 0.1758, 0.3555, -0.918, 0.1758, 0.3555, -0.918, -0.5148, 0.7427, -0.4283, 0.5781, 0.7512, -0.3186, -0.5147, 0.7427, -0.4283, 0.1758, 0.3555, -0.918, -0.2141, -0.003897, -0.9768, 0.6352, 0.7457, 0.2012, 0.5781, 0.7512, -0.3186, -0.5148, 0.7427, -0.4283, -0.2141, -0.003897, -0.9768, -0.9431, -0.003909, -0.3326, -0.5147, 0.7427, -0.4283, -0.5148, 0.7427, -0.4283, -0.766, 0.5932, 0.2475, 0.6352, 0.7457, 0.2012, -0.003949, 0.2805, 0.9599, 0.6352, 0.7457, 0.2012, -0.766, 0.5932, 0.2475, -0.7661, 0.5932, 0.2475, -0.5147, 0.7427, -0.4283, -0.9431, -0.003909, -0.3326, -0.9431, -0.003909, -0.3326, -0.7743, -0.003925, 0.6328, -0.7661, 0.5932, 0.2475, -0.003948, 0.2804, 0.9599, -0.7661, 0.5932, 0.2475, -0.7743, -0.003925, 0.6328, -0.7743, -0.003925, 0.6328, -0.003909, -0.003895, 1.0, -0.003948, 0.2804, 0.9599, -0.1138, -0.02748, 0.9931, -0.1137, -0.05881, 0.9918, -0.1535, -0.02756, 0.9878, -0.1535, -0.02756, 0.9878, -0.1137, -0.05881, 0.9918, -0.1931, -0.01182, 0.9811, -0.1931, -0.01182, 0.9811, -0.2248, 0.01184, 0.9743, -0.1535, -0.02756, 0.9878, -0.2248, 0.01184, 0.9743, -0.1931, -0.01182, 0.9811, -0.2082, -0.01179, 0.978, -0.1931, -0.01182, 0.9811, -0.1931, -0.003953, 0.9812, -0.2082, -0.01179, 0.978, -0.1931, -0.01182, 0.9811, -0.1855, -0.003925, 0.9826, -0.1931, -0.003953, 0.9812, -0.8561, -0.1134, -0.5043, -0.8591, -0.05054, -0.5093, -0.8732, -0.07439, -0.4816, -0.8732, -0.07439, -0.4816, -0.8591, -0.05054, -0.5093, -0.9363, -0.0431, -0.3487, -0.9363, -0.0431, -0.3487, -0.8941, -0.1132, -0.4334, -0.8732, -0.07439, -0.4816, -0.8941, -0.1132, -0.4334, -0.9363, -0.0431, -0.3487, -0.9475, -0.05069, -0.3158, -0.9363, -0.0431, -0.3487, -0.9829, 0.01175, -0.184, -0.9475, -0.05069, -0.3158, -0.9363, -0.0431, -0.3487, -0.9871, 0.01171, -0.16, -0.9829, 0.01175, -0.184, -0.864, -0.1212, 0.4887, -0.8536, -0.1364, 0.5028, -0.847, -0.2849, 0.4489, -0.8536, -0.1364, 0.5028, -0.864, -0.1212, 0.4887, -0.927, -0.05085, 0.3716, -0.864, -0.1212, 0.4887, -0.8847, -0.09745, 0.456, -0.927, -0.05085, 0.3716, -0.927, -0.05085, 0.3716, -0.8847, -0.09745, 0.456, -0.8998, -0.08253, 0.4283, -0.927, -0.05085, 0.3716, -0.8998, -0.08253, 0.4283, -0.9825, -0.0274, 0.184, -0.927, -0.05085, 0.3716, -0.9825, -0.0274, 0.184, -0.9986, 0.01176, -0.0509, -0.3345, 0.8223, 0.4603, -0.003918, 0.8216, 0.57, -0.00394, 0.8179, -0.5753, -0.00394, 0.8179, -0.5753, -0.5292, 0.7331, -0.4273, -0.3345, 0.8223, 0.4603, -0.003963, 0.02768, 0.9996, -0.003926, 0.8216, 0.57, -0.3345, 0.8223, 0.4603, -0.3345, 0.8223, 0.4603, -0.6933, -0.1293, 0.709, -0.003963, 0.02768, 0.9996, -0.003934, -0.3584, 0.9335, -0.003963, 0.02768, 0.9996, -0.6933, -0.1293, 0.709, -0.8037, 0.5841, 0.1137, -0.3345, 0.8223, 0.4603, -0.5292, 0.7331, -0.4273, -0.6933, -0.1293, 0.709, -0.3345, 0.8223, 0.4603, -0.8037, 0.5841, 0.1137, -0.9915, -0.1293, -0.01175, -0.8037, 0.5841, 0.1137, -0.5292, 0.7331, -0.4273, -0.8037, 0.5841, 0.1137, -0.9915, -0.1293, -0.01175, -0.6933, -0.1293, 0.709, -0.6933, -0.1293, 0.709, -0.7159, -0.2464, 0.6533, -0.003934, -0.3584, 0.9335, -0.7159, -0.2464, 0.6533, -0.6933, -0.1293, 0.709, -0.9915, -0.1293, -0.01175, -0.003938, 0.3186, 0.9479, -0.003934, -0.3584, 0.9335, -0.7159, -0.2464, 0.6533, -0.5292, 0.7331, -0.4273, -0.6773, -0.1292, -0.7243, -0.9915, -0.1293, -0.01175, -0.6773, -0.1292, -0.7243, -0.5292, 0.7331, -0.4273, -0.003926, 0.8179, -0.5753, -0.003926, 0.8179, -0.5753, -0.003888, -0.2763, -0.9611, -0.6773, -0.1292, -0.7243, -0.9277, -0.364, -0.0822, -0.9915, -0.1293, -0.01175, -0.6773, -0.1292, -0.7243, -0.9915, -0.1293, -0.01175, -0.9277, -0.364, -0.0822, -0.7159, -0.2464, 0.6533, -0.6725, -0.2915, -0.6803, -0.6773, -0.1292, -0.7243, -0.003888, -0.2763, -0.9611, -0.6773, -0.1292, -0.7243, -0.6725, -0.2915, -0.6803, -0.9277, -0.364, -0.0822, -0.003888, -0.2763, -0.9611, -0.003908, -0.16, -0.9871, -0.6725, -0.2915, -0.6803, -0.7159, -0.2464, 0.6533, -0.9277, -0.364, -0.0822, -0.9994, 0.03526, -0.003916, -0.9994, 0.03526, -0.003916, -0.9277, -0.364, -0.0822, -0.6725, -0.2915, -0.6803, -0.7285, 0.2143, -0.6506, -0.6725, -0.2915, -0.6803, -0.003908, -0.16, -0.9871, -0.6725, -0.2915, -0.6803, -0.7285, 0.2143, -0.6506, -0.9994, 0.03526, -0.003916, -0.003908, -0.16, -0.9871, -0.003916, 0.4173, -0.9088, -0.7285, 0.2143, -0.6506, -0.9994, 0.03526, -0.003916, -0.781, 0.2394, 0.5769, -0.7159, -0.2464, 0.6533, -0.7159, -0.2464, 0.6533, -0.781, 0.2394, 0.5769, -0.003938, 0.3186, 0.9479, -0.9713, 0.238, -0.003923, -0.9994, 0.03526, -0.003916, -0.7285, 0.2143, -0.6506, -0.781, 0.2394, 0.5769, -0.9994, 0.03526, -0.003916, -0.9713, 0.238, -0.003923, -0.6273, 0.2533, -0.7364, -0.7285, 0.2143, -0.6506, -0.003916, 0.4173, -0.9088, -0.003916, 0.4173, -0.9088, -0.003887, 0.4889, -0.8723, -0.6273, 0.2533, -0.7364, -0.6273, 0.2533, -0.7364, -0.003887, 0.4889, -0.8723, -0.003917, 0.6156, -0.7881, -0.7285, 0.2143, -0.6506, -0.9111, 0.2542, -0.3246, -0.9713, 0.238, -0.003923, -0.6273, 0.2533, -0.7364, -0.9111, 0.2542, -0.3246, -0.7285, 0.2143, -0.6506, -0.003917, 0.6156, -0.7881, -0.8251, 0.4731, -0.3089, -0.6273, 0.2533, -0.7364, -0.003917, 0.6156, -0.7881, -0.003969, 0.9915, 0.1303, -0.8251, 0.4731, -0.3089, -0.8251, 0.4731, -0.3089, -0.003969, 0.9915, 0.1303, -0.003952, 0.7341, -0.6791, -0.8856, 0.2458, -0.394, -0.9111, 0.2542, -0.3246, -0.6273, 0.2533, -0.7364, -0.6273, 0.2533, -0.7364, -0.8251, 0.4731, -0.3089, -0.8856, 0.2458, -0.394, -0.003952, 0.7341, -0.6791, -0.9045, 0.3015, -0.3015, -0.8251, 0.4731, -0.3089, -0.8856, 0.2458, -0.394, -0.8251, 0.4731, -0.3089, -0.9045, 0.3015, -0.3015, -0.003952, 0.7341, -0.6791, -0.003908, -0.1991, -0.98, -0.9045, 0.3015, -0.3015, -0.9111, 0.2542, -0.3246, -0.8856, 0.2458, -0.394, -0.9983, 0.05872, -0.003908, -0.9983, 0.05872, -0.003908, -0.9713, 0.238, -0.003923, -0.9111, 0.2542, -0.3246, -0.9045, 0.3015, -0.3015, -0.9578, -0.07427, -0.2776, -0.8856, 0.2458, -0.394, -0.9578, -0.07427, -0.2776, -0.9045, 0.3015, -0.3015, -0.003908, -0.1991, -0.98, -0.9983, 0.05872, -0.003908, -0.8856, 0.2458, -0.394, -0.9578, -0.07427, -0.2776, -0.9578, -0.07427, -0.2776, -0.003908, -0.1991, -0.98, -0.003934, -0.2691, -0.9631, -0.9134, 0.2548, 0.3175, -0.9713, 0.238, -0.003923, -0.9983, 0.05872, -0.003908, -0.9713, 0.238, -0.003923, -0.9134, 0.2548, 0.3175, -0.781, 0.2394, 0.5769, -0.003934, -0.2691, -0.9631, -0.9536, -0.1362, -0.2685, -0.9578, -0.07427, -0.2776, -0.003934, -0.2691, -0.9631, -0.003922, -0.3788, -0.9255, -0.9536, -0.1362, -0.2685, -0.6103, 0.2717, 0.7442, -0.781, 0.2394, 0.5769, -0.9134, 0.2548, 0.3175, -0.003938, 0.3186, 0.9479, -0.781, 0.2394, 0.5769, -0.6103, 0.2717, 0.7442, -0.6103, 0.2717, 0.7442, -0.003919, 0.3584, 0.9335, -0.003938, 0.3186, 0.9479, -0.6103, 0.2717, 0.7442, -0.9134, 0.2548, 0.3175, -0.8883, 0.2466, 0.3874, -0.9983, 0.05872, -0.003908, -0.8883, 0.2466, 0.3874, -0.9134, 0.2548, 0.3175, -0.003919, 0.3584, 0.9335, -0.6103, 0.2717, 0.7442, -0.8199, 0.4276, 0.3805, -0.8883, 0.2466, 0.3874, -0.8199, 0.4276, 0.3805, -0.6103, 0.2717, 0.7442, -0.8199, 0.4276, 0.3805, -0.00396, 0.9309, 0.3653, -0.003919, 0.3584, 0.9335, -0.00396, 0.9309, 0.3653, -0.8199, 0.4276, 0.3805, -0.004001, 0.9904, -0.1382, -0.003963, 0.7379, 0.6749, -0.004001, 0.9904, -0.1382, -0.8199, 0.4276, 0.3805, -0.8199, 0.4276, 0.3805, -0.9067, 0.3022, 0.2943, -0.003963, 0.7379, 0.6749, -0.8883, 0.2466, 0.3874, -0.9067, 0.3022, 0.2943, -0.8199, 0.4276, 0.3805, -0.003963, 0.7379, 0.6749, -0.9067, 0.3022, 0.2943, -0.003961, -0.2006, 0.9797, -0.9067, 0.3022, 0.2943, -0.8883, 0.2466, 0.3874, -0.9599, -0.07445, 0.2703, -0.9599, -0.07445, 0.2703, -0.003961, -0.2006, 0.9797, -0.9067, 0.3022, 0.2943, -0.9599, -0.07445, 0.2703, -0.8883, 0.2466, 0.3874, -0.9983, 0.05872, -0.003908, -0.00393, -0.271, 0.9626, -0.003961, -0.2006, 0.9797, -0.9599, -0.07445, 0.2703, -0.9983, 0.05872, -0.003908, -0.996, -0.08982, -0.003899, -0.9599, -0.07445, 0.2703, -0.9578, -0.07427, -0.2776, -0.996, -0.08982, -0.003899, -0.9983, 0.05872, -0.003908, -0.996, -0.08982, -0.003899, -0.9578, -0.07427, -0.2776, -0.9536, -0.1362, -0.2685, -0.9599, -0.07445, 0.2703, -0.9556, -0.1365, 0.2613, -0.00393, -0.271, 0.9626, -0.9556, -0.1365, 0.2613, -0.9599, -0.07445, 0.2703, -0.996, -0.08982, -0.003899, -0.00393, -0.271, 0.9626, -0.9556, -0.1365, 0.2613, -0.003959, -0.3815, 0.9243, -0.9536, -0.1362, -0.2685, -0.9936, -0.113, -0.00391, -0.996, -0.08982, -0.003899, -0.996, -0.08982, -0.003899, -0.9936, -0.113, -0.00391, -0.9556, -0.1365, 0.2613, -0.003959, -0.3815, 0.9243, -0.9556, -0.1365, 0.2613, -0.9295, -0.2, 0.3099, -0.003959, -0.3815, 0.9243, -0.9295, -0.2, 0.3099, -0.003919, -0.5282, 0.8491, -0.9556, -0.1365, 0.2613, -0.9936, -0.113, -0.00391, -0.9871, -0.16, -0.003904, -0.9871, -0.16, -0.003904, -0.9295, -0.2, 0.3099, -0.9556, -0.1365, 0.2613, -0.9871, -0.16, -0.003904, -0.9936, -0.113, -0.00391, -0.9536, -0.1362, -0.2685, -0.003919, -0.5282, 0.8491, -0.9295, -0.2, 0.3099, -0.9871, -0.16, -0.003904, -0.9536, -0.1362, -0.2685, -0.9272, -0.1996, -0.3169, -0.9871, -0.16, -0.003904, -0.003922, -0.3788, -0.9255, -0.9272, -0.1996, -0.3169, -0.9536, -0.1362, -0.2685, -0.003922, -0.3788, -0.9255, -0.003881, -0.5248, -0.8512, -0.9272, -0.1996, -0.3169, -0.9871, -0.16, -0.003904, -0.9272, -0.1996, -0.3169, -0.003881, -0.5248, -0.8512, -0.9871, -0.16, -0.003904, -0.973, -0.2306, -0.003913, -0.003919, -0.5282, 0.8491, -0.003881, -0.5248, -0.8512, -0.973, -0.2306, -0.003913, -0.9871, -0.16, -0.003904, -0.973, -0.2306, -0.003913, -0.003929, -1.0, -0.00391, -0.003919, -0.5282, 0.8491, -0.973, -0.2306, -0.003913, -0.003881, -0.5248, -0.8512, -0.003929, -1.0, -0.00391, -0.003866, 0.8179, -0.5753, -0.003956, 0.8216, 0.57, 0.3274, 0.8245, 0.4615, 0.3274, 0.8245, 0.4615, 0.5235, 0.7361, -0.4291, -0.003866, 0.8179, -0.5753, 0.3274, 0.8245, 0.4615, -0.003901, 0.8216, 0.57, -0.003949, 0.02763, 0.9996, 0.8009, 0.5878, 0.1144, 0.5235, 0.7361, -0.4291, 0.3274, 0.8245, 0.4615, -0.003949, 0.02763, 0.9996, 0.6892, -0.13, 0.7128, 0.3274, 0.8245, 0.4615, 0.8009, 0.5878, 0.1144, 0.3274, 0.8245, 0.4615, 0.6892, -0.13, 0.7128, 0.6892, -0.13, 0.7128, -0.003949, 0.02763, 0.9996, -0.00393, -0.3584, 0.9335, 0.5235, 0.7361, -0.4291, 0.8009, 0.5878, 0.1144, 0.9914, -0.1304, -0.01186, 0.6892, -0.13, 0.7128, 0.9914, -0.1304, -0.01186, 0.8009, 0.5878, 0.1144, -0.00393, -0.3584, 0.9335, 0.712, -0.2478, 0.657, 0.6892, -0.13, 0.7128, 0.9914, -0.1304, -0.01186, 0.6892, -0.13, 0.7128, 0.712, -0.2478, 0.657, 0.712, -0.2478, 0.657, -0.00393, -0.3584, 0.9335, -0.003936, 0.3186, 0.9479, 0.9914, -0.1304, -0.01186, 0.673, -0.1299, -0.7281, 0.5235, 0.7361, -0.4291, -0.003919, 0.8179, -0.5753, 0.5235, 0.7361, -0.4291, 0.673, -0.1299, -0.7281, 0.673, -0.1299, -0.7281, -0.003879, -0.2763, -0.9611, -0.003919, 0.8179, -0.5753, 0.673, -0.1299, -0.7281, 0.9914, -0.1304, -0.01186, 0.9266, -0.3667, -0.0828, 0.712, -0.2478, 0.657, 0.9266, -0.3667, -0.0828, 0.9914, -0.1304, -0.01186, -0.003879, -0.2763, -0.9611, 0.673, -0.1299, -0.7281, 0.6682, -0.2931, -0.6838, 0.9266, -0.3667, -0.0828, 0.6682, -0.2931, -0.6838, 0.673, -0.1299, -0.7281, 0.6682, -0.2931, -0.6838, -0.003876, -0.16, -0.9871, -0.003879, -0.2763, -0.9611, 0.9994, 0.03557, -0.003951, 0.9266, -0.3667, -0.0828, 0.712, -0.2478, 0.657, 0.6682, -0.2931, -0.6838, 0.9266, -0.3667, -0.0828, 0.9994, 0.03557, -0.003951, -0.003876, -0.16, -0.9871, 0.6682, -0.2931, -0.6838, 0.7249, 0.2155, -0.6543, 0.9994, 0.03557, -0.003951, 0.7249, 0.2155, -0.6543, 0.6682, -0.2931, -0.6838, 0.7249, 0.2155, -0.6543, -0.003882, 0.4173, -0.9088, -0.003876, -0.16, -0.9871, 0.712, -0.2478, 0.657, 0.7779, 0.2409, 0.5804, 0.9994, 0.03557, -0.003951, -0.003936, 0.3186, 0.9479, 0.7779, 0.2409, 0.5804, 0.712, -0.2478, 0.657, 0.7249, 0.2155, -0.6543, 0.9994, 0.03557, -0.003951, 0.9708, 0.2398, -0.003944, 0.9708, 0.2398, -0.003944, 0.9994, 0.03557, -0.003951, 0.7779, 0.2409, 0.5804, -0.003882, 0.4173, -0.9088, 0.7249, 0.2155, -0.6543, 0.6226, 0.2545, -0.74, 0.6226, 0.2545, -0.74, -0.003906, 0.489, -0.8723, -0.003882, 0.4173, -0.9088, -0.003911, 0.6156, -0.7881, -0.003906, 0.489, -0.8723, 0.6226, 0.2545, -0.74, 0.9708, 0.2398, -0.003944, 0.9097, 0.256, -0.3269, 0.7249, 0.2155, -0.6543, 0.6226, 0.2545, -0.74, 0.7249, 0.2155, -0.6543, 0.9097, 0.256, -0.3269, 0.6226, 0.2545, -0.74, 0.8225, 0.4762, -0.3109, -0.003911, 0.6156, -0.7881, -0.003911, 0.6156, -0.7881, 0.8225, 0.4762, -0.3109, -0.003936, 0.9915, 0.1304, -0.003906, 0.734, -0.6791, -0.003936, 0.9915, 0.1304, 0.8225, 0.4762, -0.3109, 0.6226, 0.2545, -0.74, 0.9097, 0.256, -0.3269, 0.8839, 0.2475, -0.3968, 0.8839, 0.2475, -0.3968, 0.8225, 0.4762, -0.3109, 0.6226, 0.2545, -0.74, 0.8225, 0.4762, -0.3109, 0.9031, 0.3037, -0.3037, -0.003906, 0.734, -0.6791, 0.8839, 0.2475, -0.3968, 0.9031, 0.3037, -0.3037, 0.8225, 0.4762, -0.3109, -0.003906, 0.734, -0.6791, 0.9031, 0.3037, -0.3037, -0.003909, -0.1991, -0.98, 0.9982, 0.05916, -0.003964, 0.8839, 0.2475, -0.3968, 0.9097, 0.256, -0.3269, 0.9097, 0.256, -0.3269, 0.9708, 0.2398, -0.003944, 0.9982, 0.05916, -0.003964, 0.9031, 0.3037, -0.3037, 0.8839, 0.2475, -0.3968, 0.9572, -0.07484, -0.2797, 0.9572, -0.07484, -0.2797, -0.003909, -0.1991, -0.98, 0.9031, 0.3037, -0.3037, 0.9572, -0.07484, -0.2797, 0.8839, 0.2475, -0.3968, 0.9982, 0.05916, -0.003964, -0.003914, -0.269, -0.9631, -0.003909, -0.1991, -0.98, 0.9572, -0.07484, -0.2797, 0.9982, 0.05916, -0.003964, 0.9708, 0.2398, -0.003944, 0.9121, 0.2566, 0.3198, 0.7779, 0.2409, 0.5804, 0.9121, 0.2566, 0.3198, 0.9708, 0.2398, -0.003944, 0.9572, -0.07484, -0.2797, 0.9529, -0.1372, -0.2706, -0.003914, -0.269, -0.9631, -0.003914, -0.269, -0.9631, 0.9529, -0.1372, -0.2706, -0.003906, -0.3788, -0.9255, 0.6053, 0.273, 0.7477, 0.9121, 0.2566, 0.3198, 0.7779, 0.2409, 0.5804, 0.6053, 0.273, 0.7477, 0.7779, 0.2409, 0.5804, -0.003936, 0.3186, 0.9479, -0.003936, 0.3186, 0.9479, -0.003978, 0.3585, 0.9335, 0.6053, 0.273, 0.7477, 0.8867, 0.2483, 0.3901, 0.9121, 0.2566, 0.3198, 0.6053, 0.273, 0.7477, 0.9121, 0.2566, 0.3198, 0.8867, 0.2483, 0.3901, 0.9982, 0.05916, -0.003964, 0.8174, 0.4304, 0.383, 0.6053, 0.273, 0.7477, -0.003978, 0.3585, 0.9335, 0.6053, 0.273, 0.7477, 0.8174, 0.4304, 0.383, 0.8867, 0.2483, 0.3901, -0.003978, 0.3585, 0.9335, -0.003906, 0.9309, 0.3653, 0.8174, 0.4304, 0.383, -0.003906, 0.9309, 0.3653, -0.003933, 0.9904, -0.1381, 0.8174, 0.4304, 0.383, 0.8174, 0.4304, 0.383, -0.003933, 0.9904, -0.1381, -0.003942, 0.738, 0.6748, -0.003942, 0.738, 0.6748, 0.9052, 0.3044, 0.2965, 0.8174, 0.4304, 0.383, 0.8867, 0.2483, 0.3901, 0.8174, 0.4304, 0.383, 0.9052, 0.3044, 0.2965, -0.003942, 0.738, 0.6748, -0.003906, -0.2007, 0.9796, 0.9052, 0.3044, 0.2965, 0.9052, 0.3044, 0.2965, 0.9593, -0.075, 0.2724, 0.8867, 0.2483, 0.3901, 0.9593, -0.075, 0.2724, 0.9052, 0.3044, 0.2965, -0.003906, -0.2007, 0.9796, 0.9982, 0.05916, -0.003964, 0.8867, 0.2483, 0.3901, 0.9593, -0.075, 0.2724, 0.9593, -0.075, 0.2724, -0.003906, -0.2007, 0.9796, -0.003918, -0.2711, 0.9626, 0.9593, -0.075, 0.2724, 0.9959, -0.09051, -0.003924, 0.9982, 0.05916, -0.003964, 0.9982, 0.05916, -0.003964, 0.9959, -0.09051, -0.003924, 0.9572, -0.07484, -0.2797, 0.9529, -0.1372, -0.2706, 0.9572, -0.07484, -0.2797, 0.9959, -0.09051, -0.003924, -0.003918, -0.2711, 0.9626, 0.9549, -0.1375, 0.2633, 0.9593, -0.075, 0.2724, 0.9959, -0.09051, -0.003924, 0.9593, -0.075, 0.2724, 0.9549, -0.1375, 0.2633, -0.003918, -0.2711, 0.9626, -0.003934, -0.3815, 0.9243, 0.9549, -0.1375, 0.2633, 0.9959, -0.09051, -0.003924, 0.9935, -0.1139, -0.003936, 0.9529, -0.1372, -0.2706, 0.9549, -0.1375, 0.2633, 0.9935, -0.1139, -0.003936, 0.9959, -0.09051, -0.003924, -0.003934, -0.3815, 0.9243, 0.9284, -0.2015, 0.3121, 0.9549, -0.1375, 0.2633, -0.003934, -0.3815, 0.9243, -0.003907, -0.5282, 0.8491, 0.9284, -0.2015, 0.3121, 0.9869, -0.1612, -0.003931, 0.9935, -0.1139, -0.003936, 0.9549, -0.1375, 0.2633, 0.9549, -0.1375, 0.2633, 0.9284, -0.2015, 0.3121, 0.9869, -0.1612, -0.003931, 0.9529, -0.1372, -0.2706, 0.9935, -0.1139, -0.003936, 0.9869, -0.1612, -0.003931, 0.9869, -0.1612, -0.003931, 0.9284, -0.2015, 0.3121, -0.003907, -0.5282, 0.8491, 0.9869, -0.1612, -0.003931, 0.9261, -0.201, -0.3192, 0.9529, -0.1372, -0.2706, -0.003906, -0.3788, -0.9255, 0.9529, -0.1372, -0.2706, 0.9261, -0.201, -0.3192, -0.003906, -0.3788, -0.9255, 0.9261, -0.201, -0.3192, -0.003881, -0.5247, -0.8513, -0.003881, -0.5247, -0.8513, 0.9261, -0.201, -0.3192, 0.9869, -0.1612, -0.003931, -0.003907, -0.5282, 0.8491, 0.9726, -0.2323, -0.003926, 0.9869, -0.1612, -0.003931, 0.9869, -0.1612, -0.003931, 0.9726, -0.2323, -0.003926, -0.003881, -0.5247, -0.8513, 0.9726, -0.2323, -0.003926, -0.003907, -0.5282, 0.8491, -0.003949, -1.0, -0.003918, 0.9726, -0.2323, -0.003926, -0.003949, -1.0, -0.003918, -0.003881, -0.5247, -0.8513])] * 3)])
arm_root = bpy.data.armatures.new('root')  # bones are not reproduced

# ---- objects
ob_root = bpy.data.objects.new('root', arm_root)
ob_sparrow_rogue_001 = bpy.data.objects.new('Sparrow_Rogue.001', me_sparrow_rogue)
ob_sparrow_rogue = bpy.data.objects.new('Sparrow_Rogue', None)

# ---- transforms, parenting, visibility, modifiers, constraints
ob_root.parent = ob_sparrow_rogue
ob_root.location = (-8.488, -4.964, 1.552)
ob_root.lineart.crease_threshold = 0.0
ob_sparrow_rogue_001.parent = ob_root
ob_sparrow_rogue_001.matrix_parent_inverse = Matrix(((1.0, 1.863e-09, 1.863e-08, 2.801e-06), (1.863e-09, 1.0, 3.725e-09, -9.537e-07), (1.863e-08, 3.725e-09, 1.0, 1.967e-06), (0.0, 0.0, 0.0, 1.0)))
ob_sparrow_rogue_001.location = (0.0, 0.0, 0.0)
ob_sparrow_rogue_001.color = (0.8, 0.8, 0.8, 1.0)
ob_sparrow_rogue_001.lineart.crease_threshold = 0.0
_vg = ob_sparrow_rogue_001.vertex_groups.new(name='pelvis')
_vg = ob_sparrow_rogue_001.vertex_groups.new(name='front_strap_01')
_vg = ob_sparrow_rogue_001.vertex_groups.new(name='front_strap_small')
_vg = ob_sparrow_rogue_001.vertex_groups.new(name='skirt_back_cloth_01')
_vg = ob_sparrow_rogue_001.vertex_groups.new(name='skirt_back_cloth_02')
_vg = ob_sparrow_rogue_001.vertex_groups.new(name='skirt_front_cloth_01')
_vg = ob_sparrow_rogue_001.vertex_groups.new(name='skirt_front_cloth_02')
_vg = ob_sparrow_rogue_001.vertex_groups.new(name='skirt_front_strap_c_01')
_vg = ob_sparrow_rogue_001.vertex_groups.new(name='skirt_front_strap_c_02')
_vg = ob_sparrow_rogue_001.vertex_groups.new(name='skirt_front_strap_c_03')
_vg = ob_sparrow_rogue_001.vertex_groups.new(name='skirt_front_strap_c_04')
_vg = ob_sparrow_rogue_001.vertex_groups.new(name='skirt_front_strap_l_01')
_vg = ob_sparrow_rogue_001.vertex_groups.new(name='skirt_front_strap_l_02')
_vg = ob_sparrow_rogue_001.vertex_groups.new(name='skirt_front_strap_l_03')
_vg = ob_sparrow_rogue_001.vertex_groups.new(name='skirt_front_strap_r_01')
_vg = ob_sparrow_rogue_001.vertex_groups.new(name='skirt_front_strap_r_02')
_vg = ob_sparrow_rogue_001.vertex_groups.new(name='skirt_front_strap_r_03')
_vg = ob_sparrow_rogue_001.vertex_groups.new(name='skirt_front_strap_r_04')
_vg = ob_sparrow_rogue_001.vertex_groups.new(name='spine_01')
_vg = ob_sparrow_rogue_001.vertex_groups.new(name='spine_02')
_vg = ob_sparrow_rogue_001.vertex_groups.new(name='spine_03')
_vg = ob_sparrow_rogue_001.vertex_groups.new(name='back_tail_cloth_01')
_vg = ob_sparrow_rogue_001.vertex_groups.new(name='back_tail_cloth_02')
_vg = ob_sparrow_rogue_001.vertex_groups.new(name='breast_chain')
_vg = ob_sparrow_rogue_001.vertex_groups.new(name='brooch_back_l')
_vg = ob_sparrow_rogue_001.vertex_groups.new(name='brooch_back_r')
_vg = ob_sparrow_rogue_001.vertex_groups.new(name='brooch_front_l')
_vg = ob_sparrow_rogue_001.vertex_groups.new(name='brooch_front_r')
_vg = ob_sparrow_rogue_001.vertex_groups.new(name='chest_cloth_l_01')
_vg = ob_sparrow_rogue_001.vertex_groups.new(name='chest_cloth_l_02')
_vg = ob_sparrow_rogue_001.vertex_groups.new(name='chest_cloth_r_01')
_vg = ob_sparrow_rogue_001.vertex_groups.new(name='chest_cloth_r_02')
_vg = ob_sparrow_rogue_001.vertex_groups.new(name='clavicle_l')
_vg = ob_sparrow_rogue_001.vertex_groups.new(name='upperarm_l')
_vg = ob_sparrow_rogue_001.vertex_groups.new(name='lowerarm_l')
_vg = ob_sparrow_rogue_001.vertex_groups.new(name='hand_l')
_vg = ob_sparrow_rogue_001.vertex_groups.new(name='bow_base')
_vg = ob_sparrow_rogue_001.vertex_groups.new(name='bow_shaft_bott_01')
_vg = ob_sparrow_rogue_001.vertex_groups.new(name='bow_shaft_bott_02')
_vg = ob_sparrow_rogue_001.vertex_groups.new(name='bow_shaft_bott_03')
_vg = ob_sparrow_rogue_001.vertex_groups.new(name='bow_string_bott')
_vg = ob_sparrow_rogue_001.vertex_groups.new(name='bow_shaft_top_01')
_vg = ob_sparrow_rogue_001.vertex_groups.new(name='bow_shaft_top_02')
_vg = ob_sparrow_rogue_001.vertex_groups.new(name='bow_shaft_top_03')
_vg = ob_sparrow_rogue_001.vertex_groups.new(name='bow_string_top')
_vg = ob_sparrow_rogue_001.vertex_groups.new(name='bow_string_mid')
_vg = ob_sparrow_rogue_001.vertex_groups.new(name='index_01_l')
_vg = ob_sparrow_rogue_001.vertex_groups.new(name='index_02_l')
_vg = ob_sparrow_rogue_001.vertex_groups.new(name='index_03_l')
_vg = ob_sparrow_rogue_001.vertex_groups.new(name='middle_01_l')
_vg = ob_sparrow_rogue_001.vertex_groups.new(name='middle_02_l')
_vg = ob_sparrow_rogue_001.vertex_groups.new(name='middle_03_l')
_vg = ob_sparrow_rogue_001.vertex_groups.new(name='pinky_01_l')
_vg = ob_sparrow_rogue_001.vertex_groups.new(name='pinky_02_l')
_vg = ob_sparrow_rogue_001.vertex_groups.new(name='pinky_03_l')
_vg = ob_sparrow_rogue_001.vertex_groups.new(name='ring_01_l')
_vg = ob_sparrow_rogue_001.vertex_groups.new(name='ring_02_l')
_vg = ob_sparrow_rogue_001.vertex_groups.new(name='ring_03_l')
_vg = ob_sparrow_rogue_001.vertex_groups.new(name='thumb_01_l')
_vg = ob_sparrow_rogue_001.vertex_groups.new(name='thumb_02_l')
_vg = ob_sparrow_rogue_001.vertex_groups.new(name='thumb_03_l')
_vg = ob_sparrow_rogue_001.vertex_groups.new(name='lowerarm_twist_01_l')
_vg = ob_sparrow_rogue_001.vertex_groups.new(name='lowerarm_twist_02_l')
_vg = ob_sparrow_rogue_001.vertex_groups.new(name='upperarm_twist_01_l')
_vg = ob_sparrow_rogue_001.vertex_groups.new(name='upperarm_twist_02_l')
_vg = ob_sparrow_rogue_001.vertex_groups.new(name='clavicle_r')
_vg = ob_sparrow_rogue_001.vertex_groups.new(name='upperarm_r')
_vg = ob_sparrow_rogue_001.vertex_groups.new(name='lowerarm_r')
_vg = ob_sparrow_rogue_001.vertex_groups.new(name='hand_r')
_vg = ob_sparrow_rogue_001.vertex_groups.new(name='arrow_nock')
_vg.add([0, 1, 2, 3, 4, 5, 6, 7, 8, 9, 10, 11, 12, 13, 14, 15, 16, 17, 18, 19, 20, 21, 22, 23, 24, 25, 26, 27, 28, 29, 30, 31, 32, 33, 34, 35, 36, 37, 38, 39, 40, 41, 42, 43, 44, 45, 46, 47, 48, 49, 50, 51, 52, 53, 54, 55, 56, 57, 58, 59, 60, 61, 62, 63, 64, 65, 66, 67, 68, 69, 70, 71, 72, 73, 74, 75, 76, 77, 78, 79, 80, 81, 82, 83, 84, 85, 86, 87, 88, 89, 90, 91, 92, 93, 94, 95, 96, 97, 98, 99, 100, 101, 102, 103, 104, 105, 106, 107, 108, 109, 110, 111, 112, 113, 114, 115, 116, 117, 118, 119, 120, 121, 122, 123, 124, 125, 126, 127, 128, 129, 130, 131, 132, 133, 134, 135, 136, 137, 138, 139, 140, 141, 142, 143, 144, 145, 146, 147, 148, 149, 150, 151, 152, 153, 154, 155, 156, 157, 158, 159, 160, 161, 162, 163], 1.0, 'REPLACE')
_vg = ob_sparrow_rogue_001.vertex_groups.new(name='index_01_r')
_vg = ob_sparrow_rogue_001.vertex_groups.new(name='index_02_r')
_vg = ob_sparrow_rogue_001.vertex_groups.new(name='index_03_r')
_vg = ob_sparrow_rogue_001.vertex_groups.new(name='middle_01_r')
_vg = ob_sparrow_rogue_001.vertex_groups.new(name='middle_02_r')
_vg = ob_sparrow_rogue_001.vertex_groups.new(name='middle_03_r')
_vg = ob_sparrow_rogue_001.vertex_groups.new(name='pinky_01_r')
_vg = ob_sparrow_rogue_001.vertex_groups.new(name='pinky_02_r')
_vg = ob_sparrow_rogue_001.vertex_groups.new(name='pinky_03_r')
_vg = ob_sparrow_rogue_001.vertex_groups.new(name='ring_01_r')
_vg = ob_sparrow_rogue_001.vertex_groups.new(name='ring_02_r')
_vg = ob_sparrow_rogue_001.vertex_groups.new(name='ring_03_r')
_vg = ob_sparrow_rogue_001.vertex_groups.new(name='thumb_01_r')
_vg = ob_sparrow_rogue_001.vertex_groups.new(name='thumb_02_r')
_vg = ob_sparrow_rogue_001.vertex_groups.new(name='thumb_03_r')
_vg = ob_sparrow_rogue_001.vertex_groups.new(name='lowerarm_twist_01_r')
_vg = ob_sparrow_rogue_001.vertex_groups.new(name='lowerarm_twist_02_r')
_vg = ob_sparrow_rogue_001.vertex_groups.new(name='upperarm_twist_01_r')
_vg = ob_sparrow_rogue_001.vertex_groups.new(name='upperarm_twist_02_r')
_vg = ob_sparrow_rogue_001.vertex_groups.new(name='hood_side_bott_l')
_vg = ob_sparrow_rogue_001.vertex_groups.new(name='hood_side_bott_r')
_vg = ob_sparrow_rogue_001.vertex_groups.new(name='neck_01')
_vg = ob_sparrow_rogue_001.vertex_groups.new(name='neck_02')
_vg = ob_sparrow_rogue_001.vertex_groups.new(name='head')
_vg = ob_sparrow_rogue_001.vertex_groups.new(name='hair_curls_A_l_01')
_vg = ob_sparrow_rogue_001.vertex_groups.new(name='hair_curls_B_l_01')
_vg = ob_sparrow_rogue_001.vertex_groups.new(name='hair_curls_B_r_01')
_vg = ob_sparrow_rogue_001.vertex_groups.new(name='hair_top')
_vg = ob_sparrow_rogue_001.vertex_groups.new(name='hood_back_bott')
_vg = ob_sparrow_rogue_001.vertex_groups.new(name='hood_back_top')
_vg = ob_sparrow_rogue_001.vertex_groups.new(name='hood_side_top_l')
_vg = ob_sparrow_rogue_001.vertex_groups.new(name='hood_side_top_r')
_vg = ob_sparrow_rogue_001.vertex_groups.new(name='C_brow_mid')
_vg = ob_sparrow_rogue_001.vertex_groups.new(name='L_brow_mid')
_vg = ob_sparrow_rogue_001.vertex_groups.new(name='L_brow_outer')
_vg = ob_sparrow_rogue_001.vertex_groups.new(name='L_cheek_inner')
_vg = ob_sparrow_rogue_001.vertex_groups.new(name='C_lip_upper_mid')
_vg = ob_sparrow_rogue_001.vertex_groups.new(name='L_lip_upper_outer')
_vg = ob_sparrow_rogue_001.vertex_groups.new(name='L_lip_corner')
_vg = ob_sparrow_rogue_001.vertex_groups.new(name='C_nose_bridge')
_vg = ob_sparrow_rogue_001.vertex_groups.new(name='R_brow_mid')
_vg = ob_sparrow_rogue_001.vertex_groups.new(name='R_brow_outer')
_vg = ob_sparrow_rogue_001.vertex_groups.new(name='R_cheek_inner')
_vg = ob_sparrow_rogue_001.vertex_groups.new(name='R_lip_corner')
_vg = ob_sparrow_rogue_001.vertex_groups.new(name='C_jaw')
_vg = ob_sparrow_rogue_001.vertex_groups.new(name='L_lip_lower_outer')
_vg = ob_sparrow_rogue_001.vertex_groups.new(name='C_lip_lower_mid')
_vg = ob_sparrow_rogue_001.vertex_groups.new(name='R_lip_lower_outer')
_vg = ob_sparrow_rogue_001.vertex_groups.new(name='teeth_lower')
_vg = ob_sparrow_rogue_001.vertex_groups.new(name='tongue')
_vg = ob_sparrow_rogue_001.vertex_groups.new(name='R_eye')
_vg = ob_sparrow_rogue_001.vertex_groups.new(name='R_eye_lid_upper_mid')
_vg = ob_sparrow_rogue_001.vertex_groups.new(name='R_eye_lid_lower_mid')
_vg = ob_sparrow_rogue_001.vertex_groups.new(name='L_eye')
_vg = ob_sparrow_rogue_001.vertex_groups.new(name='L_eye_lid_upper_mid')
_vg = ob_sparrow_rogue_001.vertex_groups.new(name='L_eye_lid_lower_mid')
_vg = ob_sparrow_rogue_001.vertex_groups.new(name='teeth_upper')
_vg = ob_sparrow_rogue_001.vertex_groups.new(name='R_lip_upper_outer')
_vg = ob_sparrow_rogue_001.vertex_groups.new(name='ponytail_hood_01')
_vg = ob_sparrow_rogue_001.vertex_groups.new(name='ponytail_hood_02')
_vg = ob_sparrow_rogue_001.vertex_groups.new(name='ponytail_hood_03')
_vg = ob_sparrow_rogue_001.vertex_groups.new(name='ponytail_hood_04')
_vg = ob_sparrow_rogue_001.vertex_groups.new(name='calf_l')
_vg = ob_sparrow_rogue_001.vertex_groups.new(name='calf_twist_01_l')
_vg = ob_sparrow_rogue_001.vertex_groups.new(name='foot_l')
_vg = ob_sparrow_rogue_001.vertex_groups.new(name='ball_l')
_vg = ob_sparrow_rogue_001.vertex_groups.new(name='thigh_twist_01_l')
_vg = ob_sparrow_rogue_001.vertex_groups.new(name='thigh_twist_02_l')
_vg = ob_sparrow_rogue_001.vertex_groups.new(name='calf_r')
_vg = ob_sparrow_rogue_001.vertex_groups.new(name='calf_twist_01_r')
_vg = ob_sparrow_rogue_001.vertex_groups.new(name='foot_r')
_vg = ob_sparrow_rogue_001.vertex_groups.new(name='ball_r')
_vg = ob_sparrow_rogue_001.vertex_groups.new(name='thigh_twist_01_r')
_vg = ob_sparrow_rogue_001.vertex_groups.new(name='thigh_twist_02_r')
_m = ob_sparrow_rogue_001.modifiers.new('root', 'ARMATURE')
_m.object = ob_root
ob_sparrow_rogue.location = (0.0, 0.0, 0.0)
ob_sparrow_rogue.scale = (0.01, 0.01, 0.01)
ob_sparrow_rogue.color = (0.8, 0.8, 0.8, 1.0)
ob_sparrow_rogue.lineart.crease_threshold = 0.0

# ---- collection membership
col_collection.objects.link(ob_root)
col_collection.objects.link(ob_sparrow_rogue_001)
col_collection.objects.link(ob_sparrow_rogue)

# ---- scene / render settings (as saved in the file)
scene.frame_start = 1; scene.frame_end = 250; scene.frame_set(1)
scene.render.engine = 'BLENDER_EEVEE_NEXT'
scene.render.fps = 25
scene.cycles.use_denoising = False
scene.cycles.samples = 128
scene.cycles.sampling_pattern = 'TABULATED_SOBOL'
scene.cycles.use_adaptive_sampling = False
scene.cycles.use_light_tree = False
scene.view_settings.view_transform = 'Filmic'
bpy.context.view_layer.update()

# ---- added for rendering (the .blend has no active camera and no usable light): camera, sun
cam_auto = bpy.data.cameras.new('AutoCamera')
cam_auto.lens = 50.0
cam_auto.sensor_width = 36.0
cam_auto.clip_end = 1000.0
ob_auto_camera = bpy.data.objects.new('AutoCamera', cam_auto)
scene.collection.objects.link(ob_auto_camera)
ob_auto_camera.location = (0.74671, -0.812612, 0.599563)
ob_auto_camera.rotation_euler = (1.09748, -7.21219e-08, 0.694738)
scene.camera = ob_auto_camera
light_auto_sun = bpy.data.lights.new('AutoSun', 'SUN')
light_auto_sun.energy = 3.0
light_auto_sun.angle = 0.0523599
ob_auto_sun = bpy.data.objects.new('AutoSun', light_auto_sun)
scene.collection.objects.link(ob_auto_sun)
ob_auto_sun.rotation_euler = (0.872665, 0.174533, 0.523599)
bpy.context.view_layer.update()
